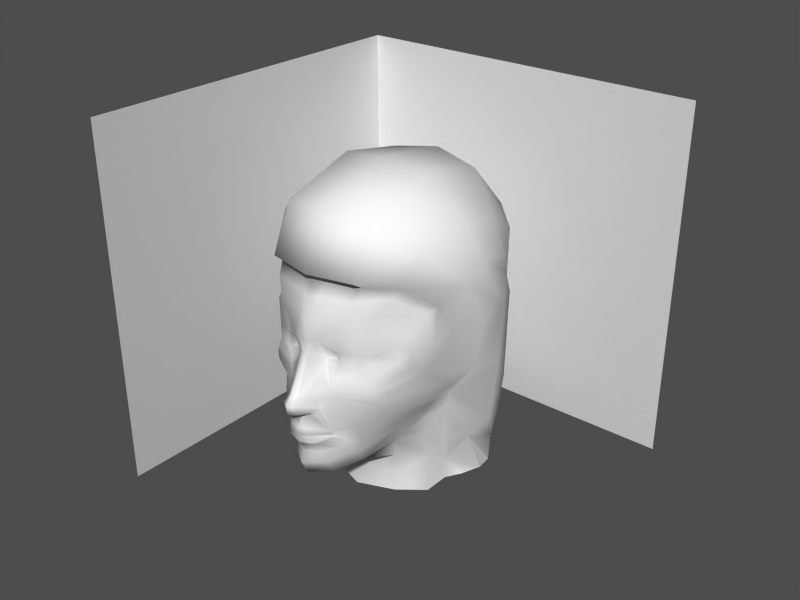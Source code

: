 # Source: hero2-3.blend  (saved by Blender 2.34.0; exported with 4.5.12 LTS)
import bpy
from mathutils import Matrix  # noqa: F401  (used for matrix-valued properties, if any)

bpy.ops.wm.read_factory_settings(use_empty=True)
scene = bpy.context.scene
scene.name = '1'

# ---- collections
col_collection_1 = bpy.data.collections.new('Collection 1'); scene.collection.children.link(col_collection_1)

# ---- materials (node trees are filled in below, after node groups)
mat_material = bpy.data.materials.new('Material')
mat_material.alpha_threshold = 0.0
mat_material.preview_render_type = 'FLAT'
mat_material.roughness = 0.5
mat_material.line_color = (0.0, 0.0, 0.0, 1.0)

# ---- material node trees

# ---- meshes
me_plane_001 = bpy.data.meshes.new('Plane.001')
me_plane_001.from_pydata([(0.0819, -0.3449, 1.866e-08), (0.07519, -0.1815, 1.12e-08), (0.005092, -0.03007, 1.537e-09), (0.1403, 0.3203, -7.87e-09), (0.08989, -0.2352, 1.421e-08), (0.02799, 0.06343, -1.549e-09), (0.0618, -0.04279, 4.572e-09), (0.1047, -0.2831, 9.584e-09), (0.06395, -0.2047, 1.174e-08), (0.1256, -0.4244, 2.404e-08), (-0.005028, 0.02432, -1.283e-09), (0.1298, 0.2629, -5.819e-09), (0.1501, 0.4135, -1.155e-08), (0.1742, 0.5363, -1.589e-08), (0.2101, 0.6385, -1.913e-08), (0.2308, 0.6433, 0.07404), (0.2661, 0.6293, 0.2503), (0.5704, 0.4628, 0.4482), (0.6624, 0.3166, 0.4837), (0.67, 0.01791, 0.4497), (0.3755, -0.4116, 0.1569), (0.7483, -0.1793, 0.3833), (0.6391, -0.3073, 0.345), (0.6671, 0.07403, 0.4574), (0.5372, -0.3623, 0.2195), (0.2399, 0.2804, 0.2584), (0.2394, 0.1994, 0.2584), (0.2072, 0.1994, 0.1653), (0.2075, 0.2804, 0.1653), (0.3076, 0.2272, 0.2939), (0.3079, 0.2676, 0.2939), (0.2311, 0.2505, 0.1249), (0.231, 0.2207, 0.1249), (0.2631, 0.4087, 0.2863), (0.1457, 0.3372, 0.0737), (0.2008, 0.3818, 0.1715), (0.3939, 0.3138, 0.3669), (0.3983, 0.2272, 0.367), (0.2207, 0.2152, 0.06764), (0.1791, 0.1453, 0.1251), (0.2435, 0.1505, 0.2828), (0.2612, 0.09721, 0.3127), (0.1769, 0.0887, 0.1251), (0.4294, 0.1842, 0.3975), (0.4314, 0.3844, 0.4076), (0.3358, 0.4851, 0.2947), (0.1419, 0.2629, 0.03191), (0.02425, 0.02432, 0.03805), (0.09098, -0.04279, 0.03928), (0.05727, 0.06343, 0.02946), (0.134, 0.3326, 0.03191), (0.03434, -0.03007, 0.03928), (0.1476, -0.03007, 0.07488), (0.09018, 0.06343, 0.05155), (0.1226, -0.04279, 0.07488), (0.1376, 0.02432, 0.07365), (0.08569, -0.1996, 0.0732), (0.0687, -0.1517, 0.05217), (0.1162, -0.223, 0.0732), (0.0928, -0.1766, 0.05217), (0.1673, -0.1687, 0.1336), (0.1673, -0.183, 0.1336), (0.1673, -0.161, 0.1336), (0.1673, -0.1748, 0.1336), (0.0767, -0.1216, 0.05032), (0.1637, -0.1424, 0.1443), (0.2184, -0.1482, 0.174), (0.215, -0.1939, 0.1802), (0.1882, -0.2424, 0.1625), (0.1396, -0.2821, 0.0637), (0.1967, -0.4082, 0.1103), (0.1531, -0.3318, 0.1022), (0.2825, -0.2959, 0.2), (0.3279, -0.3708, 0.1906), (0.2947, -0.4342, 0.05862), (0.1764, -0.02715, 0.1802), (0.248, -0.1125, 0.23), (0.2948, -0.2247, 0.2231), (0.5279, -0.2912, 0.2784), (0.4826, -0.2163, 0.2879), (0.6392, -0.153, 0.355), (0.658, -0.2096, 0.3455), (0.1734, 0.04786, 0.1551), (0.2743, 0.04478, 0.3205), (0.3319, -0.02045, 0.3206), (0.44, -0.1633, 0.3061), (0.3837, -0.09213, 0.312), (0.2067, 0.4706, 0.2098), (0.1724, 0.4431, 0.05529), (0.5528, 0.1257, 0.4149), (0.5705, 0.01122, 0.4052), (0.5947, -0.06685, 0.3983), (0.612, -0.1038, 0.3844), (0.5353, 0.444, 0.4241), (0.1898, 0.5501, 0.05311), (0.2204, 0.5628, 0.2287), (0.3741, 0.5522, 0.3314), (0.4308, 0.5869, 0.3503), (0.4304, 0.2825, 0.4158), (0.544, 0.2937, 0.4674), (0.7515, -0.07894, 0.4165), (0.7499, -0.1291, 0.3999), (0.7266, -0.03405, 0.4331), (0.2956, -0.4535, -0.0001918), (0.2133, 0.6625, 0.2503), (0.3323, 0.9123, 0.2503), (0.7368, 1.04, 0.2503), (1.113, 0.9658, 0.2503), (1.357, 0.7037, 0.2503), (1.266, 0.6257, 0.3735), (1.006, 0.7962, 0.4485), (0.7493, 0.8418, 0.4696), (0.4737, 0.7632, 0.4332), (0.4255, 0.5996, 0.3575), (0.5658, 0.4774, 0.4581), (0.6671, 0.581, 0.5497), (0.7733, 0.6634, 0.5686), (0.9909, 0.6155, 0.5431), (1.102, 0.4526, 0.4775), (1.143, 0.3482, 0.4729), (1.327, 0.351, 0.3142), (1.419, 0.3423, 0.2192), (1.459, 0.3508, 6.555e-05), (1.347, -0.06681, 6.556e-05), (1.307, -0.07537, 0.2192), (1.214, -0.0666, 0.3142), (1.03, -0.06938, 0.5365), (1.144, -0.5631, 0.3944), (1.32, -0.5115, 0.3142), (1.412, -0.4952, 0.2192), (1.448, -0.4764, 6.559e-05), (0.8385, 0.05116, 0.4934), (0.8514, 0.3165, 0.5198), (0.9344, 0.3984, 0.5792), (0.9366, 0.05837, 0.5563), (0.8942, -0.2499, 0.5501), (0.8397, -0.3749, 0.4605), (1.017, -0.6149, 0.4713), (0.5512, -0.6801, 0.2067), (0.5526, -0.5712, 0.2067), (0.5501, -0.4578, 0.2067), (0.6582, -0.4578, 0.3421), (0.6607, -0.5712, 0.3421), (0.6594, -0.6801, 0.3421), (0.8056, -0.6801, 0.3421), (0.807, -0.5712, 0.3421), (0.8045, -0.4578, 0.3421), (0.9673, -0.6491, 0.4549), (0.8686, -0.6628, 0.4041), (0.8686, -0.6628, -0.404), (0.9673, -0.6491, -0.4548), (0.8045, -0.4578, -0.342), (0.807, -0.5712, -0.342), (0.8056, -0.6801, -0.342), (0.6594, -0.6801, -0.342), (0.6607, -0.5712, -0.342), (0.6582, -0.4578, -0.342), (0.5501, -0.4578, -0.2066), (0.5526, -0.5712, -0.2066), (0.5512, -0.6801, -0.2066), (0.4859, -0.6928, -0.0004965), (0.5051, -0.5839, -0.0004965), (0.4697, -0.4705, -0.0004965), (1.017, -0.6149, -0.4712), (0.8397, -0.3749, -0.4604), (0.8942, -0.2499, -0.55), (0.9366, 0.05837, -0.5562), (0.9344, 0.3984, -0.5791), (0.8514, 0.3165, -0.5196), (0.8385, 0.05116, -0.4933), (1.412, -0.4952, -0.2191), (1.32, -0.5115, -0.3141), (1.144, -0.5631, -0.3943), (1.03, -0.06938, -0.5363), (1.214, -0.0666, -0.3141), (1.307, -0.07537, -0.2191), (1.419, 0.3423, -0.2191), (1.327, 0.351, -0.3141), (1.143, 0.3482, -0.4727), (1.102, 0.4526, -0.4774), (0.9909, 0.6155, -0.543), (0.7733, 0.6634, -0.5685), (0.6671, 0.581, -0.5495), (0.5658, 0.4774, -0.458), (0.4255, 0.5996, -0.3573), (0.4737, 0.7632, -0.4331), (0.7493, 0.8418, -0.4695), (1.006, 0.7962, -0.4484), (1.266, 0.6257, -0.3734), (1.357, 0.7037, -0.2502), (1.386, 0.7484, -0.0004965), (1.141, 1.01, -0.0004965), (1.113, 0.9658, -0.2502), (0.7368, 1.04, -0.2502), (0.6911, 1.079, -0.0004965), (0.2866, 0.9367, -0.0004965), (0.3323, 0.9123, -0.2502), (0.2133, 0.6625, -0.2502), (0.1615, 0.6582, -0.0004965), (0.3903, -0.422, -0.0004965), (0.7266, -0.03405, -0.433), (0.7499, -0.1291, -0.3998), (0.7515, -0.07894, -0.4164), (0.544, 0.2937, -0.4673), (0.4304, 0.2825, -0.4157), (0.4308, 0.5869, -0.3502), (0.3741, 0.5522, -0.3312), (0.2204, 0.5628, -0.2286), (0.1898, 0.5501, -0.05298), (0.5353, 0.444, -0.424), (0.612, -0.1038, -0.3843), (0.5947, -0.06685, -0.3982), (0.5705, 0.01122, -0.4051), (0.5528, 0.1257, -0.4147), (0.1724, 0.4431, -0.05516), (0.2067, 0.4706, -0.2097), (0.3837, -0.09213, -0.3119), (0.44, -0.1633, -0.306), (0.3319, -0.02045, -0.3205), (0.2743, 0.04478, -0.3204), (0.1734, 0.04786, -0.155), (0.658, -0.2096, -0.3454), (0.6392, -0.153, -0.3549), (0.4826, -0.2163, -0.2877), (0.5279, -0.2912, -0.2783), (0.2948, -0.2247, -0.2229), (0.248, -0.1125, -0.2298), (0.1764, -0.02715, -0.18), (0.2947, -0.4342, -0.05849), (0.3279, -0.3708, -0.1905), (0.2825, -0.2959, -0.1999), (0.1531, -0.3318, -0.102), (0.1967, -0.4082, -0.1102), (0.1396, -0.2821, -0.06357), (0.1882, -0.2424, -0.1624), (0.215, -0.1939, -0.1801), (0.2184, -0.1482, -0.1739), (0.1637, -0.1424, -0.1442), (0.0767, -0.1216, -0.05019), (0.1673, -0.1748, -0.1335), (0.1673, -0.161, -0.1335), (0.1673, -0.183, -0.1335), (0.1673, -0.1687, -0.1335), (0.0928, -0.1766, -0.05204), (0.1162, -0.223, -0.07307), (0.0687, -0.1517, -0.05204), (0.08569, -0.1996, -0.07307), (0.1376, 0.02432, -0.07352), (0.1226, -0.04279, -0.07474), (0.09018, 0.06343, -0.05142), (0.1476, -0.03007, -0.07474), (0.03434, -0.03007, -0.03915), (0.134, 0.3326, -0.03178), (0.05727, 0.06343, -0.02933), (0.09098, -0.04279, -0.03915), (0.02425, 0.02432, -0.03792), (0.1419, 0.2629, -0.03178), (0.3358, 0.4851, -0.2945), (0.4314, 0.3844, -0.4075), (0.4294, 0.1842, -0.3974), (0.1769, 0.0887, -0.1249), (0.2612, 0.09721, -0.3125), (0.2435, 0.1505, -0.2827), (0.1791, 0.1453, -0.125), (0.2207, 0.2152, -0.06751), (0.3983, 0.2272, -0.3669), (0.3939, 0.3138, -0.3667), (0.2008, 0.3818, -0.1713), (0.1457, 0.3372, -0.07356), (0.2631, 0.4087, -0.2862), (0.231, 0.2207, -0.1247), (0.2311, 0.2505, -0.1247), (0.3079, 0.2676, -0.2937), (0.3076, 0.2272, -0.2937), (0.2075, 0.2804, -0.1652), (0.2072, 0.1994, -0.1652), (0.2394, 0.1994, -0.2582), (0.2399, 0.2804, -0.2582), (0.5372, -0.3623, -0.2193), (0.6671, 0.07403, -0.4572), (0.6391, -0.3073, -0.3448), (0.7483, -0.1793, -0.3832), (0.3755, -0.4116, -0.1568), (0.67, 0.01791, -0.4496), (0.6624, 0.3166, -0.4836), (0.5704, 0.4628, -0.448), (0.2661, 0.6293, -0.2502), (0.2308, 0.6433, -0.07391), (0.05773, -0.1571, -6.716e-05), (0.07197, -0.1282, -6.716e-05)], [], [(27, 26, 25, 28), (25, 26, 29, 30), (27, 28, 31, 32), (28, 35, 34, 31), (25, 33, 35, 28), (25, 30, 36, 33), (30, 29, 37, 36), (27, 32, 38, 39), (26, 27, 39, 40), (26, 40, 37, 29), (31, 34, 38, 32), (40, 41, 43, 37), (40, 39, 42, 41), (33, 36, 44, 45), (10, 47, 49, 5), (10, 2, 51, 47), (6, 48, 51, 2), (11, 5, 49, 46), (11, 46, 50, 3), (48, 54, 52, 51), (47, 51, 52, 55), (47, 55, 53, 49), (37, 43, 98), (1, 59, 57, 288), (1, 8, 56, 59), (4, 58, 56, 8), (58, 61, 63, 56), (59, 56, 63, 60), (59, 60, 62, 57), (289, 288, 57, 64), (57, 62, 65, 64), (4, 7, 69, 58), (58, 69, 68, 61), (61, 68, 67, 63), (60, 63, 67, 66), (60, 66, 65, 62), (71, 0, 9, 70), (0, 71, 69, 7), (70, 73, 72, 71), (68, 69, 71, 72), (103, 74, 70, 9), (20, 73, 70, 74), (34, 50, 46, 38), (38, 46, 49, 53), (38, 53, 42, 39), (289, 64, 48, 6), (48, 64, 65, 54), (52, 54, 65, 75), (67, 68, 72, 77), (66, 67, 77, 76), (65, 66, 76, 75), (73, 78, 79, 72), (78, 81, 80, 79), (20, 24, 78, 73), (22, 81, 78, 24), (42, 53, 55, 82), (52, 75, 82, 55), (82, 75, 84, 83), (41, 42, 82, 83), (77, 85, 86, 76), (72, 79, 85, 77), (75, 76, 86, 84), (33, 45, 87, 35), (34, 35, 87, 88), (41, 83, 89, 43), (83, 84, 90, 89), (86, 85, 92, 91), (84, 86, 91, 90), (79, 80, 92, 85), (44, 98, 99, 93), (88, 87, 95, 94), (87, 45, 96, 95), (45, 44, 93, 96), (3, 50, 12), (12, 50, 34, 88), (12, 88, 94, 13), (13, 94, 15, 14), (15, 94, 95, 16), (16, 95, 96, 97), (17, 97, 96, 93), (98, 43, 89, 99), (98, 44, 36), (98, 36, 37), (17, 93, 99, 18), (18, 99, 89, 23), (19, 23, 89, 90), (21, 101, 80, 81), (80, 101, 100, 92), (91, 92, 100, 102), (19, 90, 91, 102), (21, 81, 22), (20, 74, 103, 199), (15, 16, 104, 198), (14, 15, 198), (104, 105, 195, 198), (105, 106, 194, 195), (106, 107, 191, 194), (107, 108, 190, 191), (107, 110, 109, 108), (106, 111, 110, 107), (105, 112, 111, 106), (104, 113, 112, 105), (113, 114, 115, 112), (112, 115, 116, 111), (111, 116, 117, 110), (110, 117, 118, 109), (16, 97, 113, 104), (118, 119, 120, 109), (109, 120, 121, 108), (108, 121, 122, 190), (121, 124, 123, 122), (120, 125, 124, 121), (119, 126, 125, 120), (126, 127, 128, 125), (125, 128, 129, 124), (124, 129, 130, 123), (18, 23, 131, 132), (19, 102, 131, 23), (18, 132, 115, 114), (116, 133, 118, 117), (118, 133, 119), (119, 133, 134, 126), (126, 134, 135, 127), (127, 135, 136, 137), (115, 132, 133, 116), (131, 134, 133, 132), (100, 134, 131, 102), (100, 101, 135, 134), (21, 136, 135, 101), (160, 138, 139, 161), (161, 139, 140, 162), (139, 142, 141, 140), (138, 143, 142, 139), (20, 199, 162, 140), (20, 140, 141, 24), (143, 144, 145, 142), (142, 145, 146, 141), (22, 24, 141, 146), (21, 22, 146, 136), (144, 148, 147, 145), (136, 146, 145, 147), (17, 114, 113, 97), (17, 18, 114), (136, 147, 137), (275, 274, 277, 276), (277, 272, 273, 276), (275, 270, 271, 274), (274, 271, 268, 267), (277, 274, 267, 269), (277, 269, 266, 272), (272, 266, 265, 273), (275, 263, 264, 270), (276, 262, 263, 275), (276, 273, 265, 262), (271, 270, 264, 268), (262, 265, 259, 261), (262, 261, 260, 263), (269, 257, 258, 266), (10, 5, 253, 255), (10, 255, 251, 2), (6, 2, 251, 254), (11, 256, 253, 5), (11, 3, 252, 256), (254, 251, 250, 248), (255, 247, 250, 251), (255, 253, 249, 247), (265, 204, 259), (1, 288, 245, 243), (1, 243, 246, 8), (4, 8, 246, 244), (244, 246, 239, 241), (243, 242, 239, 246), (243, 245, 240, 242), (289, 238, 245, 288), (245, 238, 237, 240), (4, 244, 233, 7), (244, 241, 234, 233), (241, 239, 235, 234), (242, 236, 235, 239), (242, 240, 237, 236), (9, 0, 231, 232), (0, 7, 233, 231), (232, 231, 230, 229), (234, 230, 231, 233), (103, 9, 232, 228), (282, 228, 232, 229), (268, 264, 256, 252), (264, 249, 253, 256), (264, 263, 260, 249), (289, 6, 254, 238), (254, 248, 237, 238), (250, 227, 237, 248), (235, 225, 230, 234), (236, 226, 225, 235), (237, 227, 226, 236), (229, 230, 223, 224), (224, 223, 222, 221), (282, 229, 224, 278), (280, 278, 224, 221), (260, 220, 247, 249), (250, 247, 220, 227), (220, 219, 218, 227), (261, 219, 220, 260), (225, 226, 216, 217), (230, 225, 217, 223), (227, 218, 216, 226), (269, 267, 215, 257), (268, 214, 215, 267), (261, 259, 213, 219), (219, 213, 212, 218), (216, 211, 210, 217), (218, 212, 211, 216), (223, 217, 210, 222), (258, 209, 203, 204), (214, 208, 207, 215), (215, 207, 206, 257), (257, 206, 209, 258), (3, 12, 252), (12, 214, 268, 252), (12, 13, 208, 214), (13, 14, 287, 208), (287, 286, 207, 208), (286, 205, 206, 207), (285, 209, 206, 205), (204, 203, 213, 259), (204, 266, 258), (204, 265, 266), (285, 284, 203, 209), (284, 279, 213, 203), (283, 212, 213, 279), (281, 221, 222, 201), (222, 210, 202, 201), (211, 200, 202, 210), (283, 200, 211, 212), (281, 280, 221), (282, 199, 103, 228), (287, 198, 197, 286), (14, 198, 287), (197, 198, 195, 196), (196, 195, 194, 193), (193, 194, 191, 192), (192, 191, 190, 189), (192, 189, 188, 187), (193, 192, 187, 186), (196, 193, 186, 185), (197, 196, 185, 184), (184, 185, 182, 183), (185, 186, 181, 182), (186, 187, 180, 181), (187, 188, 179, 180), (286, 197, 184, 205), (179, 188, 177, 178), (188, 189, 176, 177), (189, 190, 122, 176), (176, 122, 123, 175), (177, 176, 175, 174), (178, 177, 174, 173), (173, 174, 171, 172), (174, 175, 170, 171), (175, 123, 130, 170), (284, 168, 169, 279), (283, 279, 169, 200), (284, 183, 182, 168), (181, 180, 179, 167), (179, 178, 167), (178, 173, 166, 167), (173, 172, 165, 166), (172, 163, 164, 165), (182, 181, 167, 168), (169, 168, 167, 166), (202, 200, 169, 166), (202, 166, 165, 201), (281, 201, 165, 164), (160, 161, 158, 159), (161, 162, 157, 158), (158, 157, 156, 155), (159, 158, 155, 154), (282, 157, 162, 199), (282, 278, 156, 157), (154, 155, 152, 153), (155, 156, 151, 152), (280, 151, 156, 278), (281, 164, 151, 280), (153, 152, 150, 149), (164, 150, 152, 151), (285, 205, 184, 183), (285, 183, 284), (164, 163, 150)])
me_plane_001.polygons.foreach_set('use_smooth', [1, 1, 1, 1, 1, 1, 1, 1, 1, 1, 1, 1, 1, 1, 1, 1, 1, 1, 1, 1, 1, 1, 1, 1, 1, 1, 1, 1, 1, 1, 1, 1, 1, 1, 1, 1, 1, 1, 1, 1, 1, 1, 1, 1, 1, 1, 1, 1, 1, 1, 1, 1, 1, 1, 1, 1, 1, 1, 1, 1, 1, 1, 1, 1, 1, 1, 1, 1, 1, 1, 1, 1, 1, 1, 1, 1, 1, 1, 1, 1, 1, 1, 1, 1, 1, 1, 1, 1, 1, 1, 1, 1, 1, 1, 1, 1, 1, 1, 1, 1, 1, 1, 1, 1, 1, 1, 1, 1, 1, 1, 1, 1, 1, 1, 1, 1, 1, 1, 1, 1, 1, 1, 1, 1, 1, 1, 1, 1, 1, 1, 1, 1, 1, 1, 1, 1, 1, 1, 1, 1, 1, 1, 1, 0, 1, 1, 1, 1, 1, 1, 1, 1, 1, 1, 1, 1, 1, 1, 1, 1, 1, 1, 1, 1, 1, 1, 1, 1, 1, 1, 1, 1, 1, 1, 1, 1, 1, 1, 1, 1, 1, 1, 1, 1, 1, 1, 1, 1, 1, 1, 1, 1, 1, 1, 1, 1, 1, 1, 1, 1, 1, 1, 1, 1, 1, 1, 1, 1, 1, 1, 1, 1, 1, 1, 1, 1, 1, 1, 1, 1, 1, 1, 1, 1, 1, 1, 1, 1, 1, 1, 1, 1, 1, 1, 1, 1, 1, 1, 1, 1, 1, 1, 1, 1, 1, 1, 1, 1, 1, 1, 1, 1, 1, 1, 1, 1, 1, 1, 1, 1, 1, 1, 1, 1, 1, 1, 1, 1, 1, 1, 1, 1, 1, 1, 1, 1, 1, 1, 1, 1, 1, 1, 1, 1, 1, 1, 1, 0])
_uv = me_plane_001.uv_layers.new(name='UVMap')
_uv.uv.foreach_set('vector', [0.5469, 0.4473, 0.5957, 0.4473, 0.5957, 0.4883, 0.5469, 0.4883, 0.5957, 0.4883, 0.5957, 0.4473, 0.6113, 0.4609, 0.6113, 0.4844, 0.5469, 0.4473, 0.5469, 0.4883, 0.5293, 0.4727, 0.5293, 0.457, 0.5469, 0.4883, 0.5527, 0.5391, 0.5, 0.5176, 0.5293, 0.4727, 0.5957, 0.4883, 0.6094, 0.5547, 0.5527, 0.5391, 0.5469, 0.4883, 0.5957, 0.4883, 0.6113, 0.4844, 0.6504, 0.5059, 0.6094, 0.5547, 0.6113, 0.4844, 0.6113, 0.4609, 0.6504, 0.4609, 0.6504, 0.5059, 0.5469, 0.4473, 0.5293, 0.457, 0.4961, 0.4551, 0.5293, 0.4199, 0.5957, 0.4473, 0.5469, 0.4473, 0.5293, 0.4199, 0.6074, 0.4219, 0.5957, 0.4473, 0.6074, 0.4219, 0.6504, 0.4609, 0.6113, 0.4609, 0.5293, 0.4727, 0.5, 0.5176, 0.4961, 0.4551, 0.5293, 0.457, 0.6074, 0.4219, 0.623, 0.3945, 0.666, 0.4395, 0.6504, 0.4609, 0.6074, 0.4219, 0.5293, 0.4199, 0.5293, 0.3906, 0.623, 0.3945, 0.6094, 0.5547, 0.6504, 0.5059, 0.6719, 0.541, 0.6152, 0.5938, 0.4648, 0.3594, 0.4824, 0.3594, 0.4766, 0.3789, 0.4648, 0.3789, 0.4648, 0.3594, 0.4648, 0.3301, 0.4824, 0.3301, 0.4824, 0.3594, 0.4648, 0.3242, 0.4824, 0.3242, 0.4824, 0.3301, 0.4648, 0.3301, 0.4648, 0.4785, 0.4648, 0.3789, 0.4766, 0.3789, 0.4785, 0.4785, 0.4648, 0.4785, 0.4785, 0.4785, 0.4785, 0.5156, 0.4648, 0.5098, 0.4824, 0.3242, 0.5, 0.3242, 0.5, 0.3301, 0.4824, 0.3301, 0.4824, 0.3594, 0.4824, 0.3301, 0.5, 0.3301, 0.5, 0.3594, 0.4824, 0.3594, 0.5, 0.3594, 0.4902, 0.3789, 0.4766, 0.3789, 0.6504, 0.4609, 0.666, 0.4395, 0.6758, 0.4902, 0.4648, 0.252, 0.4902, 0.2559, 0.4902, 0.2695, 0.4648, 0.2656, 0.4648, 0.252, 0.4648, 0.2402, 0.5, 0.2441, 0.4902, 0.2559, 0.4648, 0.2246, 0.5, 0.2324, 0.5, 0.2441, 0.4648, 0.2402, 0.5, 0.2324, 0.5312, 0.252, 0.5312, 0.2559, 0.5, 0.2441, 0.4902, 0.2559, 0.5, 0.2441, 0.5312, 0.2559, 0.5312, 0.2578, 0.4902, 0.2559, 0.5312, 0.2578, 0.5312, 0.2617, 0.4902, 0.2695, 0.4648, 0.2793, 0.4648, 0.2656, 0.4902, 0.2695, 0.4883, 0.2812, 0.4902, 0.2695, 0.5312, 0.2617, 0.5371, 0.2715, 0.4883, 0.2812, 0.4648, 0.2246, 0.4648, 0.2031, 0.4961, 0.2031, 0.5, 0.2324, 0.5, 0.2324, 0.4961, 0.2031, 0.5449, 0.2227, 0.5312, 0.252, 0.5312, 0.252, 0.5449, 0.2227, 0.5547, 0.248, 0.5312, 0.2559, 0.5312, 0.2578, 0.5312, 0.2559, 0.5547, 0.248, 0.5527, 0.2695, 0.5312, 0.2578, 0.5527, 0.2695, 0.5371, 0.2715, 0.5312, 0.2617, 0.5156, 0.1758, 0.4648, 0.168, 0.4648, 0.1289, 0.5195, 0.1367, 0.4648, 0.168, 0.5156, 0.1758, 0.4961, 0.2031, 0.4648, 0.2031, 0.5195, 0.1367, 0.5605, 0.1582, 0.5645, 0.1934, 0.5156, 0.1758, 0.5449, 0.2227, 0.4961, 0.2031, 0.5156, 0.1758, 0.5645, 0.1934, 0.4648, 0.1113, 0.4941, 0.123, 0.5195, 0.1367, 0.4648, 0.1289, 0.543, 0.1328, 0.5605, 0.1582, 0.5195, 0.1367, 0.4941, 0.123, 0.5, 0.5176, 0.4785, 0.5156, 0.4785, 0.4785, 0.4961, 0.4551, 0.4961, 0.4551, 0.4785, 0.4785, 0.4766, 0.3789, 0.4902, 0.3789, 0.4961, 0.4551, 0.4902, 0.3789, 0.5293, 0.3906, 0.5293, 0.4199, 0.4648, 0.2793, 0.4883, 0.2812, 0.4824, 0.3242, 0.4648, 0.3242, 0.4824, 0.3242, 0.4883, 0.2812, 0.5371, 0.2715, 0.5, 0.3242, 0.5, 0.3301, 0.5, 0.3242, 0.5371, 0.2715, 0.5547, 0.332, 0.5547, 0.248, 0.5449, 0.2227, 0.5645, 0.1934, 0.5762, 0.2305, 0.5527, 0.2695, 0.5547, 0.248, 0.5762, 0.2305, 0.5801, 0.2891, 0.5371, 0.2715, 0.5527, 0.2695, 0.5801, 0.2891, 0.5547, 0.332, 0.5605, 0.1582, 0.6055, 0.1953, 0.6094, 0.2363, 0.5645, 0.1934, 0.6055, 0.1953, 0.6406, 0.2363, 0.6445, 0.2676, 0.6094, 0.2363, 0.543, 0.1328, 0.5762, 0.1602, 0.6055, 0.1953, 0.5605, 0.1582, 0.6016, 0.1895, 0.6406, 0.2363, 0.6055, 0.1953, 0.5762, 0.1602, 0.5293, 0.3906, 0.4902, 0.3789, 0.5, 0.3594, 0.541, 0.3691, 0.5, 0.3301, 0.5547, 0.332, 0.541, 0.3691, 0.5, 0.3594, 0.541, 0.3691, 0.5547, 0.332, 0.627, 0.3359, 0.627, 0.3672, 0.623, 0.3945, 0.5293, 0.3906, 0.541, 0.3691, 0.627, 0.3672, 0.5762, 0.2305, 0.6211, 0.2617, 0.623, 0.2988, 0.5801, 0.2891, 0.5645, 0.1934, 0.6094, 0.2363, 0.6211, 0.2617, 0.5762, 0.2305, 0.5547, 0.332, 0.5801, 0.2891, 0.623, 0.2988, 0.627, 0.3359, 0.6094, 0.5547, 0.6152, 0.5938, 0.5723, 0.584, 0.5527, 0.5391, 0.5, 0.5176, 0.5527, 0.5391, 0.5723, 0.584, 0.4922, 0.5723, 0.623, 0.3945, 0.627, 0.3672, 0.6758, 0.4082, 0.666, 0.4395, 0.627, 0.3672, 0.627, 0.3359, 0.6699, 0.3516, 0.6758, 0.4082, 0.623, 0.2988, 0.6211, 0.2617, 0.6602, 0.293, 0.666, 0.3125, 0.627, 0.3359, 0.623, 0.2988, 0.666, 0.3125, 0.6699, 0.3516, 0.6094, 0.2363, 0.6445, 0.2676, 0.6602, 0.293, 0.6211, 0.2617, 0.6719, 0.541, 0.6758, 0.4902, 0.7031, 0.4941, 0.6777, 0.5742, 0.4922, 0.5723, 0.5723, 0.584, 0.5801, 0.6328, 0.4902, 0.627, 0.5723, 0.584, 0.6152, 0.5938, 0.6309, 0.627, 0.5801, 0.6328, 0.6152, 0.5938, 0.6719, 0.541, 0.6777, 0.5742, 0.6309, 0.627, 0.4648, 0.5098, 0.4785, 0.5156, 0.4648, 0.5566, 0.4648, 0.5566, 0.4785, 0.5156, 0.5, 0.5176, 0.4922, 0.5723, 0.4648, 0.5566, 0.4922, 0.5723, 0.4902, 0.627, 0.4648, 0.6191, 0.4648, 0.6191, 0.4902, 0.627, 0.5, 0.6758, 0.4648, 0.6719, 0.5, 0.6758, 0.4902, 0.627, 0.5801, 0.6328, 0.5898, 0.666, 0.5898, 0.666, 0.5801, 0.6328, 0.6309, 0.627, 0.6426, 0.6445, 0.6914, 0.582, 0.6426, 0.6445, 0.6309, 0.627, 0.6777, 0.5742, 0.6758, 0.4902, 0.666, 0.4395, 0.6758, 0.4082, 0.7031, 0.4941, 0.6758, 0.4902, 0.6719, 0.541, 0.6504, 0.5059, 0.6758, 0.4902, 0.6504, 0.5059, 0.6504, 0.4609, 0.6914, 0.582, 0.6777, 0.5742, 0.7031, 0.4941, 0.7109, 0.498, 0.7109, 0.498, 0.7031, 0.4941, 0.6758, 0.4082, 0.6973, 0.3789, 0.6934, 0.3574, 0.6973, 0.3789, 0.6758, 0.4082, 0.6699, 0.3516, 0.6602, 0.2539, 0.666, 0.2793, 0.6445, 0.2676, 0.6406, 0.2363, 0.6445, 0.2676, 0.666, 0.2793, 0.6758, 0.3027, 0.6602, 0.293, 0.666, 0.3125, 0.6602, 0.293, 0.6758, 0.3027, 0.6855, 0.332, 0.6934, 0.3574, 0.6699, 0.3516, 0.666, 0.3125, 0.6855, 0.332, 0.6602, 0.2539, 0.6406, 0.2363, 0.6016, 0.1895, 0.543, 0.1328, 0.4941, 0.123, 0.4648, 0.1113, 0.4648, 0.127, 0.2246, 0.6562, 0.2422, 0.6484, 0.2168, 0.666, 0.1914, 0.6621, 0.2148, 0.6523, 0.2246, 0.6562, 0.1914, 0.6621, 0.2168, 0.666, 0.2754, 0.791, 0.2539, 0.8027, 0.1914, 0.6621, 0.2754, 0.791, 0.4785, 0.8535, 0.4551, 0.873, 0.2539, 0.8027, 0.4785, 0.8535, 0.666, 0.8164, 0.6816, 0.8398, 0.4551, 0.873, 0.666, 0.8164, 0.7832, 0.6797, 0.7969, 0.7031, 0.6816, 0.8398, 0.666, 0.8164, 0.6133, 0.7324, 0.7422, 0.6465, 0.7832, 0.6797, 0.4785, 0.8535, 0.4844, 0.7539, 0.6133, 0.7324, 0.666, 0.8164, 0.2754, 0.791, 0.3477, 0.7148, 0.4844, 0.7539, 0.4785, 0.8535, 0.2168, 0.666, 0.3223, 0.6328, 0.3477, 0.7148, 0.2754, 0.791, 0.3223, 0.6328, 0.3926, 0.5723, 0.4434, 0.625, 0.3477, 0.7148, 0.3477, 0.7148, 0.4434, 0.625, 0.4961, 0.666, 0.4844, 0.7539, 0.4844, 0.7539, 0.4961, 0.666, 0.6055, 0.6426, 0.6133, 0.7324, 0.6133, 0.7324, 0.6055, 0.6426, 0.6602, 0.5605, 0.7422, 0.6465, 0.2422, 0.6484, 0.3262, 0.627, 0.3223, 0.6328, 0.2168, 0.666, 0.6602, 0.5605, 0.6816, 0.5078, 0.7598, 0.5137, 0.7422, 0.6465, 0.7422, 0.6465, 0.7598, 0.5137, 0.8066, 0.5098, 0.7832, 0.6797, 0.7832, 0.6797, 0.8066, 0.5098, 0.8262, 0.5137, 0.7969, 0.7031, 0.8066, 0.5098, 0.75, 0.2969, 0.7695, 0.3008, 0.8262, 0.5137, 0.7598, 0.5137, 0.7031, 0.3008, 0.75, 0.2969, 0.8066, 0.5098, 0.6816, 0.5078, 0.625, 0.2988, 0.7031, 0.3008, 0.7598, 0.5137, 0.625, 0.2988, 0.6816, 0.05273, 0.7695, 0.07812, 0.7031, 0.3008, 0.7031, 0.3008, 0.7695, 0.07812, 0.8164, 0.08594, 0.75, 0.2969, 0.75, 0.2969, 0.8164, 0.08594, 0.834, 0.0957, 0.7695, 0.3008, 0.4414, 0.4922, 0.4434, 0.3711, 0.5293, 0.3594, 0.5352, 0.4922, 0.4453, 0.3438, 0.4727, 0.3164, 0.5293, 0.3594, 0.4434, 0.3711, 0.4414, 0.4922, 0.5352, 0.4922, 0.4434, 0.625, 0.3926, 0.5723, 0.4961, 0.666, 0.5781, 0.5332, 0.6602, 0.5605, 0.6055, 0.6426, 0.6602, 0.5605, 0.5781, 0.5332, 0.6816, 0.5078, 0.6816, 0.5078, 0.5781, 0.5332, 0.5781, 0.3633, 0.625, 0.2988, 0.625, 0.2988, 0.5781, 0.3633, 0.5566, 0.209, 0.6816, 0.05273, 0.6816, 0.05273, 0.5566, 0.209, 0.5293, 0.1465, 0.6191, 0.02734, 0.4434, 0.625, 0.5352, 0.4922, 0.5781, 0.5332, 0.4961, 0.666, 0.5293, 0.3594, 0.5781, 0.3633, 0.5781, 0.5332, 0.5352, 0.4922, 0.4863, 0.2949, 0.5781, 0.3633, 0.5293, 0.3594, 0.4727, 0.3164, 0.4863, 0.2949, 0.4844, 0.2695, 0.5566, 0.209, 0.5781, 0.3633, 0.4844, 0.2441, 0.5293, 0.1465, 0.5566, 0.209, 0.4844, 0.2695, 0.4746, 0.0293, 0.5527, 0.03125, 0.5527, 0.06641, 0.4746, 0.0625, 0.4746, 0.0625, 0.5527, 0.06641, 0.5527, 0.1016, 0.4746, 0.09766, 0.5527, 0.06641, 0.6035, 0.06641, 0.6035, 0.1016, 0.5527, 0.1016, 0.5527, 0.03125, 0.6035, 0.03125, 0.6035, 0.06641, 0.5527, 0.06641, 0.5332, 0.1152, 0.4746, 0.1133, 0.4746, 0.09766, 0.5527, 0.1016, 0.5332, 0.1152, 0.5527, 0.1016, 0.6035, 0.1016, 0.5566, 0.1309, 0.6035, 0.03125, 0.6035, 0.03125, 0.6035, 0.06641, 0.6035, 0.06641, 0.6035, 0.06641, 0.6035, 0.06641, 0.6035, 0.1016, 0.6035, 0.1016, 0.5762, 0.1484, 0.5566, 0.1309, 0.6035, 0.1016, 0.6035, 0.1016, 0.5566, 0.2598, 0.498, 0.207, 0.5684, 0.125, 0.5898, 0.1621, 0.5547, 0.02148, 0.584, 0.02539, 0.6348, 0.02734, 0.5625, 0.07227, 0.5898, 0.1621, 0.5684, 0.125, 0.5625, 0.07227, 0.6348, 0.02734, 0.3945, 0.5645, 0.3926, 0.5723, 0.3223, 0.6328, 0.3262, 0.627, 0.3945, 0.5645, 0.4414, 0.4922, 0.3926, 0.5723, 0.5898, 0.1621, 0.6348, 0.02734, 0.6602, 0.03906, 0.5469, 0.4473, 0.5469, 0.4883, 0.5957, 0.4883, 0.5957, 0.4473, 0.5957, 0.4883, 0.6113, 0.4844, 0.6113, 0.4609, 0.5957, 0.4473, 0.5469, 0.4473, 0.5293, 0.457, 0.5293, 0.4727, 0.5469, 0.4883, 0.5469, 0.4883, 0.5293, 0.4727, 0.5, 0.5176, 0.5527, 0.5391, 0.5957, 0.4883, 0.5469, 0.4883, 0.5527, 0.5391, 0.6094, 0.5547, 0.5957, 0.4883, 0.6094, 0.5547, 0.6504, 0.5059, 0.6113, 0.4844, 0.6113, 0.4844, 0.6504, 0.5059, 0.6504, 0.4609, 0.6113, 0.4609, 0.5469, 0.4473, 0.5293, 0.4199, 0.4961, 0.4551, 0.5293, 0.457, 0.5957, 0.4473, 0.6074, 0.4219, 0.5293, 0.4199, 0.5469, 0.4473, 0.5957, 0.4473, 0.6113, 0.4609, 0.6504, 0.4609, 0.6074, 0.4219, 0.5293, 0.4727, 0.5293, 0.457, 0.4961, 0.4551, 0.5, 0.5176, 0.6074, 0.4219, 0.6504, 0.4609, 0.666, 0.4395, 0.623, 0.3945, 0.6074, 0.4219, 0.623, 0.3945, 0.5293, 0.3906, 0.5293, 0.4199, 0.6094, 0.5547, 0.6152, 0.5938, 0.6719, 0.541, 0.6504, 0.5059, 0.4648, 0.3594, 0.4648, 0.3789, 0.4766, 0.3789, 0.4824, 0.3594, 0.4648, 0.3594, 0.4824, 0.3594, 0.4824, 0.3301, 0.4648, 0.3301, 0.4648, 0.3242, 0.4648, 0.3301, 0.4824, 0.3301, 0.4824, 0.3242, 0.4648, 0.4785, 0.4785, 0.4785, 0.4766, 0.3789, 0.4648, 0.3789, 0.4648, 0.4785, 0.4648, 0.5098, 0.4785, 0.5156, 0.4785, 0.4785, 0.4824, 0.3242, 0.4824, 0.3301, 0.5, 0.3301, 0.5, 0.3242, 0.4824, 0.3594, 0.5, 0.3594, 0.5, 0.3301, 0.4824, 0.3301, 0.4824, 0.3594, 0.4766, 0.3789, 0.4902, 0.3789, 0.5, 0.3594, 0.6504, 0.4609, 0.6758, 0.4902, 0.666, 0.4395, 0.4648, 0.252, 0.4648, 0.2656, 0.4902, 0.2695, 0.4902, 0.2559, 0.4648, 0.252, 0.4902, 0.2559, 0.5, 0.2441, 0.4648, 0.2402, 0.4648, 0.2246, 0.4648, 0.2402, 0.5, 0.2441, 0.5, 0.2324, 0.5, 0.2324, 0.5, 0.2441, 0.5312, 0.2559, 0.5312, 0.252, 0.4902, 0.2559, 0.5312, 0.2578, 0.5312, 0.2559, 0.5, 0.2441, 0.4902, 0.2559, 0.4902, 0.2695, 0.5312, 0.2617, 0.5312, 0.2578, 0.4648, 0.2793, 0.4883, 0.2812, 0.4902, 0.2695, 0.4648, 0.2656, 0.4902, 0.2695, 0.4883, 0.2812, 0.5371, 0.2715, 0.5312, 0.2617, 0.4648, 0.2246, 0.5, 0.2324, 0.4961, 0.2031, 0.4648, 0.2031, 0.5, 0.2324, 0.5312, 0.252, 0.5449, 0.2227, 0.4961, 0.2031, 0.5312, 0.252, 0.5312, 0.2559, 0.5547, 0.248, 0.5449, 0.2227, 0.5312, 0.2578, 0.5527, 0.2695, 0.5547, 0.248, 0.5312, 0.2559, 0.5312, 0.2578, 0.5312, 0.2617, 0.5371, 0.2715, 0.5527, 0.2695, 0.4648, 0.1289, 0.4648, 0.168, 0.5156, 0.1758, 0.5195, 0.1367, 0.4648, 0.168, 0.4648, 0.2031, 0.4961, 0.2031, 0.5156, 0.1758, 0.5195, 0.1367, 0.5156, 0.1758, 0.5645, 0.1934, 0.5605, 0.1582, 0.5449, 0.2227, 0.5645, 0.1934, 0.5156, 0.1758, 0.4961, 0.2031, 0.4648, 0.1113, 0.4648, 0.1289, 0.5195, 0.1367, 0.4941, 0.123, 0.543, 0.1328, 0.4941, 0.123, 0.5195, 0.1367, 0.5605, 0.1582, 0.5, 0.5176, 0.4961, 0.4551, 0.4785, 0.4785, 0.4785, 0.5156, 0.4961, 0.4551, 0.4902, 0.3789, 0.4766, 0.3789, 0.4785, 0.4785, 0.4961, 0.4551, 0.5293, 0.4199, 0.5293, 0.3906, 0.4902, 0.3789, 0.4648, 0.2793, 0.4648, 0.3242, 0.4824, 0.3242, 0.4883, 0.2812, 0.4824, 0.3242, 0.5, 0.3242, 0.5371, 0.2715, 0.4883, 0.2812, 0.5, 0.3301, 0.5547, 0.332, 0.5371, 0.2715, 0.5, 0.3242, 0.5547, 0.248, 0.5762, 0.2305, 0.5645, 0.1934, 0.5449, 0.2227, 0.5527, 0.2695, 0.5801, 0.2891, 0.5762, 0.2305, 0.5547, 0.248, 0.5371, 0.2715, 0.5547, 0.332, 0.5801, 0.2891, 0.5527, 0.2695, 0.5605, 0.1582, 0.5645, 0.1934, 0.6094, 0.2363, 0.6055, 0.1953, 0.6055, 0.1953, 0.6094, 0.2363, 0.6445, 0.2676, 0.6406, 0.2363, 0.543, 0.1328, 0.5605, 0.1582, 0.6055, 0.1953, 0.5762, 0.1602, 0.6016, 0.1895, 0.5762, 0.1602, 0.6055, 0.1953, 0.6406, 0.2363, 0.5293, 0.3906, 0.541, 0.3691, 0.5, 0.3594, 0.4902, 0.3789, 0.5, 0.3301, 0.5, 0.3594, 0.541, 0.3691, 0.5547, 0.332, 0.541, 0.3691, 0.627, 0.3672, 0.627, 0.3359, 0.5547, 0.332, 0.623, 0.3945, 0.627, 0.3672, 0.541, 0.3691, 0.5293, 0.3906, 0.5762, 0.2305, 0.5801, 0.2891, 0.623, 0.2988, 0.6211, 0.2617, 0.5645, 0.1934, 0.5762, 0.2305, 0.6211, 0.2617, 0.6094, 0.2363, 0.5547, 0.332, 0.627, 0.3359, 0.623, 0.2988, 0.5801, 0.2891, 0.6094, 0.5547, 0.5527, 0.5391, 0.5723, 0.584, 0.6152, 0.5938, 0.5, 0.5176, 0.4922, 0.5723, 0.5723, 0.584, 0.5527, 0.5391, 0.623, 0.3945, 0.666, 0.4395, 0.6758, 0.4082, 0.627, 0.3672, 0.627, 0.3672, 0.6758, 0.4082, 0.6699, 0.3516, 0.627, 0.3359, 0.623, 0.2988, 0.666, 0.3125, 0.6602, 0.293, 0.6211, 0.2617, 0.627, 0.3359, 0.6699, 0.3516, 0.666, 0.3125, 0.623, 0.2988, 0.6094, 0.2363, 0.6211, 0.2617, 0.6602, 0.293, 0.6445, 0.2676, 0.6719, 0.541, 0.6777, 0.5742, 0.7031, 0.4941, 0.6758, 0.4902, 0.4922, 0.5723, 0.4902, 0.627, 0.5801, 0.6328, 0.5723, 0.584, 0.5723, 0.584, 0.5801, 0.6328, 0.6309, 0.627, 0.6152, 0.5938, 0.6152, 0.5938, 0.6309, 0.627, 0.6777, 0.5742, 0.6719, 0.541, 0.4648, 0.5098, 0.4648, 0.5566, 0.4785, 0.5156, 0.4648, 0.5566, 0.4922, 0.5723, 0.5, 0.5176, 0.4785, 0.5156, 0.4648, 0.5566, 0.4648, 0.6191, 0.4902, 0.627, 0.4922, 0.5723, 0.4648, 0.6191, 0.4648, 0.6719, 0.5, 0.6758, 0.4902, 0.627, 0.5, 0.6758, 0.5898, 0.666, 0.5801, 0.6328, 0.4902, 0.627, 0.5898, 0.666, 0.6426, 0.6445, 0.6309, 0.627, 0.5801, 0.6328, 0.6914, 0.582, 0.6777, 0.5742, 0.6309, 0.627, 0.6426, 0.6445, 0.6758, 0.4902, 0.7031, 0.4941, 0.6758, 0.4082, 0.666, 0.4395, 0.6758, 0.4902, 0.6504, 0.5059, 0.6719, 0.541, 0.6758, 0.4902, 0.6504, 0.4609, 0.6504, 0.5059, 0.6914, 0.582, 0.7109, 0.498, 0.7031, 0.4941, 0.6777, 0.5742, 0.7109, 0.498, 0.6973, 0.3789, 0.6758, 0.4082, 0.7031, 0.4941, 0.6934, 0.3574, 0.6699, 0.3516, 0.6758, 0.4082, 0.6973, 0.3789, 0.6602, 0.2539, 0.6406, 0.2363, 0.6445, 0.2676, 0.666, 0.2793, 0.6445, 0.2676, 0.6602, 0.293, 0.6758, 0.3027, 0.666, 0.2793, 0.666, 0.3125, 0.6855, 0.332, 0.6758, 0.3027, 0.6602, 0.293, 0.6934, 0.3574, 0.6855, 0.332, 0.666, 0.3125, 0.6699, 0.3516, 0.6602, 0.2539, 0.6016, 0.1895, 0.6406, 0.2363, 0.543, 0.1328, 0.4648, 0.127, 0.4648, 0.1113, 0.4941, 0.123, 0.2246, 0.6562, 0.1914, 0.6621, 0.2168, 0.666, 0.2422, 0.6484, 0.2148, 0.6523, 0.1914, 0.6621, 0.2246, 0.6562, 0.2168, 0.666, 0.1914, 0.6621, 0.2539, 0.8027, 0.2754, 0.791, 0.2754, 0.791, 0.2539, 0.8027, 0.4551, 0.873, 0.4785, 0.8535, 0.4785, 0.8535, 0.4551, 0.873, 0.6816, 0.8398, 0.666, 0.8164, 0.666, 0.8164, 0.6816, 0.8398, 0.7969, 0.7031, 0.7832, 0.6797, 0.666, 0.8164, 0.7832, 0.6797, 0.7422, 0.6465, 0.6133, 0.7324, 0.4785, 0.8535, 0.666, 0.8164, 0.6133, 0.7324, 0.4844, 0.7539, 0.2754, 0.791, 0.4785, 0.8535, 0.4844, 0.7539, 0.3477, 0.7148, 0.2168, 0.666, 0.2754, 0.791, 0.3477, 0.7148, 0.3223, 0.6328, 0.3223, 0.6328, 0.3477, 0.7148, 0.4434, 0.625, 0.3926, 0.5723, 0.3477, 0.7148, 0.4844, 0.7539, 0.4961, 0.666, 0.4434, 0.625, 0.4844, 0.7539, 0.6133, 0.7324, 0.6055, 0.6426, 0.4961, 0.666, 0.6133, 0.7324, 0.7422, 0.6465, 0.6602, 0.5605, 0.6055, 0.6426, 0.2422, 0.6484, 0.2168, 0.666, 0.3223, 0.6328, 0.3262, 0.627, 0.6602, 0.5605, 0.7422, 0.6465, 0.7598, 0.5137, 0.6816, 0.5078, 0.7422, 0.6465, 0.7832, 0.6797, 0.8066, 0.5098, 0.7598, 0.5137, 0.7832, 0.6797, 0.7969, 0.7031, 0.8262, 0.5137, 0.8066, 0.5098, 0.8066, 0.5098, 0.8262, 0.5137, 0.7695, 0.3008, 0.75, 0.2969, 0.7598, 0.5137, 0.8066, 0.5098, 0.75, 0.2969, 0.7031, 0.3008, 0.6816, 0.5078, 0.7598, 0.5137, 0.7031, 0.3008, 0.625, 0.2988, 0.625, 0.2988, 0.7031, 0.3008, 0.7695, 0.07812, 0.6816, 0.05273, 0.7031, 0.3008, 0.75, 0.2969, 0.8164, 0.08594, 0.7695, 0.07812, 0.75, 0.2969, 0.7695, 0.3008, 0.834, 0.0957, 0.8164, 0.08594, 0.4414, 0.4922, 0.5352, 0.4922, 0.5293, 0.3594, 0.4434, 0.3711, 0.4453, 0.3438, 0.4434, 0.3711, 0.5293, 0.3594, 0.4727, 0.3164, 0.4414, 0.4922, 0.3926, 0.5723, 0.4434, 0.625, 0.5352, 0.4922, 0.4961, 0.666, 0.6055, 0.6426, 0.6602, 0.5605, 0.5781, 0.5332, 0.6602, 0.5605, 0.6816, 0.5078, 0.5781, 0.5332, 0.6816, 0.5078, 0.625, 0.2988, 0.5781, 0.3633, 0.5781, 0.5332, 0.625, 0.2988, 0.6816, 0.05273, 0.5566, 0.209, 0.5781, 0.3633, 0.6816, 0.05273, 0.6191, 0.02734, 0.5293, 0.1465, 0.5566, 0.209, 0.4434, 0.625, 0.4961, 0.666, 0.5781, 0.5332, 0.5352, 0.4922, 0.5293, 0.3594, 0.5352, 0.4922, 0.5781, 0.5332, 0.5781, 0.3633, 0.4863, 0.2949, 0.4727, 0.3164, 0.5293, 0.3594, 0.5781, 0.3633, 0.4863, 0.2949, 0.5781, 0.3633, 0.5566, 0.209, 0.4844, 0.2695, 0.4844, 0.2441, 0.4844, 0.2695, 0.5566, 0.209, 0.5293, 0.1465, 0.4746, 0.0293, 0.4746, 0.0625, 0.3945, 0.06641, 0.3945, 0.03125, 0.4746, 0.0625, 0.4746, 0.09766, 0.3945, 0.1016, 0.3945, 0.06641, 0.3945, 0.06641, 0.3945, 0.1016, 0.3438, 0.1016, 0.3438, 0.06641, 0.3945, 0.03125, 0.3945, 0.06641, 0.3438, 0.06641, 0.3438, 0.03125, 0.4141, 0.1152, 0.3945, 0.1016, 0.4746, 0.09766, 0.4746, 0.1133, 0.4141, 0.1152, 0.3887, 0.1309, 0.3438, 0.1016, 0.3945, 0.1016, 0.3438, 0.03125, 0.3438, 0.06641, 0.3438, 0.06641, 0.3438, 0.03125, 0.3438, 0.06641, 0.3438, 0.1016, 0.3438, 0.1016, 0.3438, 0.06641, 0.3691, 0.1484, 0.3438, 0.1016, 0.3438, 0.1016, 0.3887, 0.1309, 0.5566, 0.2598, 0.5898, 0.1621, 0.5684, 0.125, 0.498, 0.207, 0.5547, 0.02148, 0.5625, 0.07227, 0.6348, 0.02734, 0.584, 0.02539, 0.5898, 0.1621, 0.6348, 0.02734, 0.5625, 0.07227, 0.5684, 0.125, 0.3945, 0.5645, 0.3262, 0.627, 0.3223, 0.6328, 0.3926, 0.5723, 0.3945, 0.5645, 0.3926, 0.5723, 0.4414, 0.4922, 0.5898, 0.1621, 0.6602, 0.03906, 0.6348, 0.02734])
_ca = me_plane_001.color_attributes.new('Col', 'BYTE_COLOR', 'CORNER')
_ca.data.foreach_set('color', [1.0, 1.0, 1.0, 1.0, 1.0, 1.0, 1.0, 1.0, 1.0, 1.0, 1.0, 1.0, 1.0, 1.0, 1.0, 1.0, 1.0, 1.0, 1.0, 1.0, 1.0, 1.0, 1.0, 1.0, 1.0, 1.0, 1.0, 1.0, 1.0, 1.0, 1.0, 1.0, 1.0, 1.0, 1.0, 1.0, 1.0, 1.0, 1.0, 1.0, 1.0, 1.0, 1.0, 1.0, 1.0, 1.0, 1.0, 1.0, 1.0, 1.0, 1.0, 1.0, 1.0, 1.0, 1.0, 1.0, 1.0, 1.0, 1.0, 1.0, 1.0, 1.0, 1.0, 1.0, 1.0, 1.0, 1.0, 1.0, 1.0, 1.0, 1.0, 1.0, 1.0, 1.0, 1.0, 1.0, 1.0, 1.0, 1.0, 1.0, 1.0, 1.0, 1.0, 1.0, 1.0, 1.0, 1.0, 1.0, 1.0, 1.0, 1.0, 1.0, 1.0, 1.0, 1.0, 1.0, 1.0, 1.0, 1.0, 1.0, 1.0, 1.0, 1.0, 1.0, 1.0, 1.0, 1.0, 1.0, 1.0, 1.0, 1.0, 1.0, 1.0, 1.0, 1.0, 1.0, 1.0, 1.0, 1.0, 1.0, 1.0, 1.0, 1.0, 1.0, 1.0, 1.0, 1.0, 1.0, 1.0, 1.0, 1.0, 1.0, 1.0, 1.0, 1.0, 1.0, 1.0, 1.0, 1.0, 1.0, 1.0, 1.0, 1.0, 1.0, 1.0, 1.0, 1.0, 1.0, 1.0, 1.0, 1.0, 1.0, 1.0, 1.0, 1.0, 1.0, 1.0, 1.0, 1.0, 1.0, 1.0, 1.0, 1.0, 1.0, 1.0, 1.0, 1.0, 1.0, 1.0, 1.0, 1.0, 1.0, 1.0, 1.0, 1.0, 1.0, 1.0, 1.0, 1.0, 1.0, 1.0, 1.0, 1.0, 1.0, 1.0, 1.0, 1.0, 1.0, 1.0, 1.0, 1.0, 1.0, 1.0, 1.0, 1.0, 1.0, 1.0, 1.0, 1.0, 1.0, 1.0, 1.0, 1.0, 1.0, 1.0, 1.0, 1.0, 1.0, 1.0, 1.0, 1.0, 1.0, 1.0, 1.0, 1.0, 1.0, 1.0, 1.0, 1.0, 1.0, 1.0, 1.0, 1.0, 1.0, 1.0, 1.0, 1.0, 1.0, 1.0, 1.0, 1.0, 1.0, 1.0, 1.0, 1.0, 1.0, 1.0, 1.0, 1.0, 1.0, 1.0, 1.0, 1.0, 1.0, 1.0, 1.0, 1.0, 1.0, 1.0, 1.0, 1.0, 1.0, 1.0, 1.0, 1.0, 1.0, 1.0, 1.0, 1.0, 1.0, 1.0, 1.0, 1.0, 1.0, 1.0, 1.0, 1.0, 1.0, 1.0, 1.0, 1.0, 1.0, 1.0, 1.0, 1.0, 1.0, 1.0, 1.0, 1.0, 1.0, 1.0, 1.0, 1.0, 1.0, 1.0, 1.0, 1.0, 1.0, 1.0, 1.0, 1.0, 1.0, 1.0, 1.0, 1.0, 1.0, 1.0, 1.0, 1.0, 1.0, 1.0, 1.0, 1.0, 1.0, 1.0, 1.0, 1.0, 1.0, 1.0, 1.0, 1.0, 1.0, 1.0, 1.0, 1.0, 1.0, 1.0, 1.0, 1.0, 1.0, 1.0, 1.0, 1.0, 1.0, 1.0, 1.0, 1.0, 1.0, 1.0, 1.0, 1.0, 1.0, 1.0, 1.0, 1.0, 1.0, 1.0, 1.0, 1.0, 1.0, 1.0, 1.0, 1.0, 1.0, 1.0, 1.0, 1.0, 1.0, 1.0, 1.0, 1.0, 1.0, 1.0, 1.0, 1.0, 1.0, 1.0, 1.0, 1.0, 1.0, 1.0, 1.0, 1.0, 1.0, 1.0, 1.0, 1.0, 1.0, 1.0, 1.0, 1.0, 1.0, 1.0, 1.0, 1.0, 1.0, 1.0, 1.0, 1.0, 1.0, 1.0, 1.0, 1.0, 1.0, 1.0, 1.0, 1.0, 1.0, 1.0, 1.0, 1.0, 1.0, 1.0, 1.0, 1.0, 1.0, 1.0, 1.0, 1.0, 1.0, 1.0, 1.0, 1.0, 1.0, 1.0, 1.0, 1.0, 1.0, 1.0, 1.0, 1.0, 1.0, 1.0, 1.0, 1.0, 1.0, 1.0, 1.0, 1.0, 1.0, 1.0, 1.0, 1.0, 1.0, 1.0, 1.0, 1.0, 1.0, 1.0, 1.0, 1.0, 1.0, 1.0, 1.0, 1.0, 1.0, 1.0, 1.0, 1.0, 1.0, 1.0, 1.0, 1.0, 1.0, 1.0, 1.0, 1.0, 1.0, 1.0, 1.0, 1.0, 1.0, 1.0, 1.0, 1.0, 1.0, 1.0, 1.0, 1.0, 1.0, 1.0, 1.0, 1.0, 1.0, 1.0, 1.0, 1.0, 1.0, 1.0, 1.0, 1.0, 1.0, 1.0, 1.0, 1.0, 1.0, 1.0, 1.0, 1.0, 1.0, 1.0, 1.0, 1.0, 1.0, 1.0, 1.0, 1.0, 1.0, 1.0, 1.0, 1.0, 1.0, 1.0, 1.0, 1.0, 1.0, 1.0, 1.0, 1.0, 1.0, 1.0, 1.0, 1.0, 1.0, 1.0, 1.0, 1.0, 1.0, 1.0, 1.0, 1.0, 1.0, 1.0, 1.0, 1.0, 1.0, 1.0, 1.0, 1.0, 1.0, 1.0, 1.0, 1.0, 1.0, 1.0, 1.0, 1.0, 1.0, 1.0, 1.0, 1.0, 1.0, 1.0, 1.0, 1.0, 1.0, 1.0, 1.0, 1.0, 1.0, 1.0, 1.0, 1.0, 1.0, 1.0, 1.0, 1.0, 1.0, 1.0, 1.0, 1.0, 1.0, 1.0, 1.0, 1.0, 1.0, 1.0, 1.0, 1.0, 1.0, 1.0, 1.0, 1.0, 1.0, 1.0, 1.0, 1.0, 1.0, 1.0, 1.0, 1.0, 1.0, 1.0, 1.0, 1.0, 1.0, 1.0, 1.0, 1.0, 1.0, 1.0, 1.0, 1.0, 1.0, 1.0, 1.0, 1.0, 1.0, 1.0, 1.0, 1.0, 1.0, 1.0, 1.0, 1.0, 1.0, 1.0, 1.0, 1.0, 1.0, 1.0, 1.0, 1.0, 1.0, 1.0, 1.0, 1.0, 1.0, 1.0, 1.0, 1.0, 1.0, 1.0, 1.0, 1.0, 1.0, 1.0, 1.0, 1.0, 1.0, 1.0, 1.0, 1.0, 1.0, 1.0, 1.0, 1.0, 1.0, 1.0, 1.0, 1.0, 1.0, 1.0, 1.0, 1.0, 1.0, 1.0, 1.0, 1.0, 1.0, 1.0, 1.0, 1.0, 1.0, 1.0, 1.0, 1.0, 1.0, 1.0, 1.0, 1.0, 1.0, 1.0, 1.0, 1.0, 1.0, 1.0, 1.0, 1.0, 1.0, 1.0, 1.0, 1.0, 1.0, 1.0, 1.0, 1.0, 1.0, 1.0, 1.0, 1.0, 1.0, 1.0, 1.0, 1.0, 1.0, 1.0, 1.0, 1.0, 1.0, 1.0, 1.0, 1.0, 1.0, 1.0, 1.0, 1.0, 1.0, 1.0, 1.0, 1.0, 1.0, 1.0, 1.0, 1.0, 1.0, 1.0, 1.0, 1.0, 1.0, 1.0, 1.0, 1.0, 1.0, 1.0, 1.0, 1.0, 1.0, 1.0, 1.0, 1.0, 1.0, 1.0, 1.0, 1.0, 1.0, 1.0, 1.0, 1.0, 1.0, 1.0, 1.0, 1.0, 1.0, 1.0, 1.0, 1.0, 1.0, 1.0, 1.0, 1.0, 1.0, 1.0, 1.0, 1.0, 1.0, 1.0, 1.0, 1.0, 1.0, 1.0, 1.0, 1.0, 1.0, 1.0, 1.0, 1.0, 1.0, 1.0, 1.0, 1.0, 1.0, 1.0, 1.0, 1.0, 1.0, 1.0, 1.0, 1.0, 1.0, 1.0, 1.0, 1.0, 1.0, 1.0, 1.0, 1.0, 1.0, 1.0, 1.0, 1.0, 1.0, 1.0, 1.0, 1.0, 1.0, 1.0, 1.0, 1.0, 1.0, 1.0, 1.0, 1.0, 1.0, 1.0, 1.0, 1.0, 1.0, 1.0, 1.0, 1.0, 1.0, 1.0, 1.0, 1.0, 1.0, 1.0, 1.0, 1.0, 1.0, 1.0, 1.0, 1.0, 1.0, 1.0, 1.0, 1.0, 1.0, 1.0, 1.0, 1.0, 1.0, 1.0, 1.0, 1.0, 1.0, 1.0, 1.0, 1.0, 1.0, 1.0, 1.0, 1.0, 1.0, 1.0, 1.0, 1.0, 1.0, 1.0, 1.0, 1.0, 1.0, 1.0, 1.0, 1.0, 1.0, 1.0, 1.0, 1.0, 1.0, 1.0, 1.0, 1.0, 1.0, 1.0, 1.0, 1.0, 1.0, 1.0, 1.0, 1.0, 1.0, 1.0, 1.0, 1.0, 1.0, 1.0, 1.0, 1.0, 1.0, 1.0, 1.0, 1.0, 1.0, 1.0, 1.0, 1.0, 1.0, 1.0, 1.0, 1.0, 1.0, 1.0, 1.0, 1.0, 1.0, 1.0, 1.0, 1.0, 1.0, 1.0, 1.0, 1.0, 1.0, 1.0, 1.0, 1.0, 1.0, 1.0, 1.0, 1.0, 1.0, 1.0, 1.0, 1.0, 1.0, 1.0, 1.0, 1.0, 1.0, 1.0, 1.0, 1.0, 1.0, 1.0, 1.0, 1.0, 1.0, 1.0, 1.0, 1.0, 1.0, 1.0, 1.0, 1.0, 1.0, 1.0, 1.0, 1.0, 1.0, 1.0, 1.0, 1.0, 1.0, 1.0, 1.0, 1.0, 1.0, 1.0, 1.0, 1.0, 1.0, 1.0, 1.0, 1.0, 1.0, 1.0, 1.0, 1.0, 1.0, 1.0, 1.0, 1.0, 1.0, 1.0, 1.0, 1.0, 1.0, 1.0, 1.0, 1.0, 1.0, 1.0, 1.0, 1.0, 1.0, 1.0, 1.0, 1.0, 1.0, 1.0, 1.0, 1.0, 1.0, 1.0, 1.0, 1.0, 1.0, 1.0, 1.0, 1.0, 1.0, 1.0, 1.0, 1.0, 1.0, 1.0, 1.0, 1.0, 1.0, 1.0, 1.0, 1.0, 1.0, 1.0, 1.0, 1.0, 1.0, 1.0, 1.0, 1.0, 1.0, 1.0, 1.0, 1.0, 1.0, 1.0, 1.0, 1.0, 1.0, 1.0, 1.0, 1.0, 1.0, 1.0, 1.0, 1.0, 1.0, 1.0, 1.0, 1.0, 1.0, 1.0, 1.0, 1.0, 1.0, 1.0, 1.0, 1.0, 1.0, 1.0, 1.0, 1.0, 1.0, 1.0, 1.0, 1.0, 1.0, 1.0, 1.0, 1.0, 1.0, 1.0, 1.0, 1.0, 1.0, 1.0, 1.0, 1.0, 1.0, 1.0, 1.0, 1.0, 1.0, 1.0, 1.0, 1.0, 1.0, 1.0, 1.0, 1.0, 1.0, 1.0, 1.0, 1.0, 1.0, 1.0, 1.0, 1.0, 1.0, 1.0, 1.0, 1.0, 1.0, 1.0, 1.0, 1.0, 1.0, 1.0, 1.0, 1.0, 1.0, 1.0, 1.0, 1.0, 1.0, 1.0, 1.0, 1.0, 1.0, 1.0, 1.0, 1.0, 1.0, 1.0, 1.0, 1.0, 1.0, 1.0, 1.0, 1.0, 1.0, 1.0, 1.0, 1.0, 1.0, 1.0, 1.0, 1.0, 1.0, 1.0, 1.0, 1.0, 1.0, 1.0, 1.0, 1.0, 1.0, 1.0, 1.0, 1.0, 1.0, 1.0, 1.0, 1.0, 1.0, 1.0, 1.0, 1.0, 1.0, 1.0, 1.0, 1.0, 1.0, 1.0, 1.0, 1.0, 1.0, 1.0, 1.0, 1.0, 1.0, 1.0, 1.0, 1.0, 1.0, 1.0, 1.0, 1.0, 1.0, 1.0, 1.0, 1.0, 1.0, 1.0, 1.0, 1.0, 1.0, 1.0, 1.0, 1.0, 1.0, 1.0, 1.0, 1.0, 1.0, 1.0, 1.0, 1.0, 1.0, 1.0, 1.0, 1.0, 1.0, 1.0, 1.0, 1.0, 1.0, 1.0, 1.0, 1.0, 1.0, 1.0, 1.0, 1.0, 1.0, 1.0, 1.0, 1.0, 1.0, 1.0, 1.0, 1.0, 1.0, 1.0, 1.0, 1.0, 1.0, 1.0, 1.0, 1.0, 1.0, 1.0, 1.0, 1.0, 1.0, 1.0, 1.0, 1.0, 1.0, 1.0, 1.0, 1.0, 1.0, 1.0, 1.0, 1.0, 1.0, 1.0, 1.0, 1.0, 1.0, 1.0, 1.0, 1.0, 1.0, 1.0, 1.0, 1.0, 1.0, 1.0, 1.0, 1.0, 1.0, 1.0, 1.0, 1.0, 1.0, 1.0, 1.0, 1.0, 1.0, 1.0, 1.0, 1.0, 1.0, 1.0, 1.0, 1.0, 1.0, 1.0, 1.0, 1.0, 1.0, 1.0, 1.0, 1.0, 1.0, 1.0, 1.0, 1.0, 1.0, 1.0, 1.0, 1.0, 1.0, 1.0, 1.0, 1.0, 1.0, 1.0, 1.0, 1.0, 1.0, 1.0, 1.0, 1.0, 1.0, 1.0, 1.0, 1.0, 1.0, 1.0, 1.0, 1.0, 1.0, 1.0, 1.0, 1.0, 1.0, 1.0, 1.0, 1.0, 1.0, 1.0, 1.0, 1.0, 1.0, 1.0, 1.0, 1.0, 1.0, 1.0, 1.0, 1.0, 1.0, 1.0, 1.0, 1.0, 1.0, 1.0, 1.0, 1.0, 1.0, 1.0, 1.0, 1.0, 1.0, 1.0, 1.0, 1.0, 1.0, 1.0, 1.0, 1.0, 1.0, 1.0, 1.0, 1.0, 1.0, 1.0, 1.0, 1.0, 1.0, 1.0, 1.0, 1.0, 1.0, 1.0, 1.0, 1.0, 1.0, 1.0, 1.0, 1.0, 1.0, 1.0, 1.0, 1.0, 1.0, 1.0, 1.0, 1.0, 1.0, 1.0, 1.0, 1.0, 1.0, 1.0, 1.0, 1.0, 1.0, 1.0, 1.0, 1.0, 1.0, 1.0, 1.0, 1.0, 1.0, 1.0, 1.0, 1.0, 1.0, 1.0, 1.0, 1.0, 1.0, 1.0, 1.0, 1.0, 1.0, 1.0, 1.0, 1.0, 1.0, 1.0, 1.0, 1.0, 1.0, 1.0, 1.0, 1.0, 1.0, 1.0, 1.0, 1.0, 1.0, 1.0, 1.0, 1.0, 1.0, 1.0, 1.0, 1.0, 1.0, 1.0, 1.0, 1.0, 1.0, 1.0, 1.0, 1.0, 1.0, 1.0, 1.0, 1.0, 1.0, 1.0, 1.0, 1.0, 1.0, 1.0, 1.0, 1.0, 1.0, 1.0, 1.0, 1.0, 1.0, 1.0, 1.0, 1.0, 1.0, 1.0, 1.0, 1.0, 1.0, 1.0, 1.0, 1.0, 1.0, 1.0, 1.0, 1.0, 1.0, 1.0, 1.0, 1.0, 1.0, 1.0, 1.0, 1.0, 1.0, 1.0, 1.0, 1.0, 1.0, 1.0, 1.0, 1.0, 1.0, 1.0, 1.0, 1.0, 1.0, 1.0, 1.0, 1.0, 1.0, 1.0, 1.0, 1.0, 1.0, 1.0, 1.0, 1.0, 1.0, 1.0, 1.0, 1.0, 1.0, 1.0, 1.0, 1.0, 1.0, 1.0, 1.0, 1.0, 1.0, 1.0, 1.0, 1.0, 1.0, 1.0, 1.0, 1.0, 1.0, 1.0, 1.0, 1.0, 1.0, 1.0, 1.0, 1.0, 1.0, 1.0, 1.0, 1.0, 1.0, 1.0, 1.0, 1.0, 1.0, 1.0, 1.0, 1.0, 1.0, 1.0, 1.0, 1.0, 1.0, 1.0, 1.0, 1.0, 1.0, 1.0, 1.0, 1.0, 1.0, 1.0, 1.0, 1.0, 1.0, 1.0, 1.0, 1.0, 1.0, 1.0, 1.0, 1.0, 1.0, 1.0, 1.0, 1.0, 1.0, 1.0, 1.0, 1.0, 1.0, 1.0, 1.0, 1.0, 1.0, 1.0, 1.0, 1.0, 1.0, 1.0, 1.0, 1.0, 1.0, 1.0, 1.0, 1.0, 1.0, 1.0, 1.0, 1.0, 1.0, 1.0, 1.0, 1.0, 1.0, 1.0, 1.0, 1.0, 1.0, 1.0, 1.0, 1.0, 1.0, 1.0, 1.0, 1.0, 1.0, 1.0, 1.0, 1.0, 1.0, 1.0, 1.0, 1.0, 1.0, 1.0, 1.0, 1.0, 1.0, 1.0, 1.0, 1.0, 1.0, 1.0, 1.0, 1.0, 1.0, 1.0, 1.0, 1.0, 1.0, 1.0, 1.0, 1.0, 1.0, 1.0, 1.0, 1.0, 1.0, 1.0, 1.0, 1.0, 1.0, 1.0, 1.0, 1.0, 1.0, 1.0, 1.0, 1.0, 1.0, 1.0, 1.0, 1.0, 1.0, 1.0, 1.0, 1.0, 1.0, 1.0, 1.0, 1.0, 1.0, 1.0, 1.0, 1.0, 1.0, 1.0, 1.0, 1.0, 1.0, 1.0, 1.0, 1.0, 1.0, 1.0, 1.0, 1.0, 1.0, 1.0, 1.0, 1.0, 1.0, 1.0, 1.0, 1.0, 1.0, 1.0, 1.0, 1.0, 1.0, 1.0, 1.0, 1.0, 1.0, 1.0, 1.0, 1.0, 1.0, 1.0, 1.0, 1.0, 1.0, 1.0, 1.0, 1.0, 1.0, 1.0, 1.0, 1.0, 1.0, 1.0, 1.0, 1.0, 1.0, 1.0, 1.0, 1.0, 1.0, 1.0, 1.0, 1.0, 1.0, 1.0, 1.0, 1.0, 1.0, 1.0, 1.0, 1.0, 1.0, 1.0, 1.0, 1.0, 1.0, 1.0, 1.0, 1.0, 1.0, 1.0, 1.0, 1.0, 1.0, 1.0, 1.0, 1.0, 1.0, 1.0, 1.0, 1.0, 1.0, 1.0, 1.0, 1.0, 1.0, 1.0, 1.0, 1.0, 1.0, 1.0, 1.0, 1.0, 1.0, 1.0, 1.0, 1.0, 1.0, 1.0, 1.0, 1.0, 1.0, 1.0, 1.0, 1.0, 1.0, 1.0, 1.0, 1.0, 1.0, 1.0, 1.0, 1.0, 1.0, 1.0, 1.0, 1.0, 1.0, 1.0, 1.0, 1.0, 1.0, 1.0, 1.0, 1.0, 1.0, 1.0, 1.0, 1.0, 1.0, 1.0, 1.0, 1.0, 1.0, 1.0, 1.0, 1.0, 1.0, 1.0, 1.0, 1.0, 1.0, 1.0, 1.0, 1.0, 1.0, 1.0, 1.0, 1.0, 1.0, 1.0, 1.0, 1.0, 1.0, 1.0, 1.0, 1.0, 1.0, 1.0, 1.0, 1.0, 1.0, 1.0, 1.0, 1.0, 1.0, 1.0, 1.0, 1.0, 1.0, 1.0, 1.0, 1.0, 1.0, 1.0, 1.0, 1.0, 1.0, 1.0, 1.0, 1.0, 1.0, 1.0, 1.0, 1.0, 1.0, 1.0, 1.0, 1.0, 1.0, 1.0, 1.0, 1.0, 1.0, 1.0, 1.0, 1.0, 1.0, 1.0, 1.0, 1.0, 1.0, 1.0, 1.0, 1.0, 1.0, 1.0, 1.0, 1.0, 1.0, 1.0, 1.0, 1.0, 1.0, 1.0, 1.0, 1.0, 1.0, 1.0, 1.0, 1.0, 1.0, 1.0, 1.0, 1.0, 1.0, 1.0, 1.0, 1.0, 1.0, 1.0, 1.0, 1.0, 1.0, 1.0, 1.0, 1.0, 1.0, 1.0, 1.0, 1.0, 1.0, 1.0, 1.0, 1.0, 1.0, 1.0, 1.0, 1.0, 1.0, 1.0, 1.0, 1.0, 1.0, 1.0, 1.0, 1.0, 1.0, 1.0, 1.0, 1.0, 1.0, 1.0, 1.0, 1.0, 1.0, 1.0, 1.0, 1.0, 1.0, 1.0, 1.0, 1.0, 1.0, 1.0, 1.0, 1.0, 1.0, 1.0, 1.0, 1.0, 1.0, 1.0, 1.0, 1.0, 1.0, 1.0, 1.0, 1.0, 1.0, 1.0, 1.0, 1.0, 1.0, 1.0, 1.0, 1.0, 1.0, 1.0, 1.0, 1.0, 1.0, 1.0, 1.0, 1.0, 1.0, 1.0, 1.0, 1.0, 1.0, 1.0, 1.0, 1.0, 1.0, 1.0, 1.0, 1.0, 1.0, 1.0, 1.0, 1.0, 1.0, 1.0, 1.0, 1.0, 1.0, 1.0, 1.0, 1.0, 1.0, 1.0, 1.0, 1.0, 1.0, 1.0, 1.0, 1.0, 1.0, 1.0, 1.0, 1.0, 1.0, 1.0, 1.0, 1.0, 1.0, 1.0, 1.0, 1.0, 1.0, 1.0, 1.0, 1.0, 1.0, 1.0, 1.0, 1.0, 1.0, 1.0, 1.0, 1.0, 1.0, 1.0, 1.0, 1.0, 1.0, 1.0, 1.0, 1.0, 1.0, 1.0, 1.0, 1.0, 1.0, 1.0, 1.0, 1.0, 1.0, 1.0, 1.0, 1.0, 1.0, 1.0, 1.0, 1.0, 1.0, 1.0, 1.0, 1.0, 1.0, 1.0, 1.0, 1.0, 1.0, 1.0, 1.0, 1.0, 1.0, 1.0, 1.0, 1.0, 1.0, 1.0, 1.0, 1.0, 1.0, 1.0, 1.0, 1.0, 1.0, 1.0, 1.0, 1.0, 1.0, 1.0, 1.0, 1.0, 1.0, 1.0, 1.0, 1.0, 1.0, 1.0, 1.0, 1.0, 1.0, 1.0, 1.0, 1.0, 1.0, 1.0, 1.0, 1.0, 1.0, 1.0, 1.0, 1.0, 1.0, 1.0, 1.0, 1.0, 1.0, 1.0, 1.0, 1.0, 1.0, 1.0, 1.0, 1.0, 1.0, 1.0, 1.0, 1.0, 1.0, 1.0, 1.0, 1.0, 1.0, 1.0, 1.0, 1.0, 1.0, 1.0, 1.0, 1.0, 1.0, 1.0, 1.0, 1.0, 1.0, 1.0, 1.0, 1.0, 1.0, 1.0, 1.0, 1.0, 1.0, 1.0, 1.0, 1.0, 1.0, 1.0, 1.0, 1.0, 1.0, 1.0, 1.0, 1.0, 1.0, 1.0, 1.0, 1.0, 1.0, 1.0, 1.0, 1.0, 1.0, 1.0, 1.0, 1.0, 1.0, 1.0, 1.0, 1.0, 1.0, 1.0, 1.0, 1.0, 1.0, 1.0, 1.0, 1.0, 1.0, 1.0, 1.0, 1.0, 1.0, 1.0, 1.0, 1.0, 1.0, 1.0, 1.0, 1.0, 1.0, 1.0, 1.0, 1.0, 1.0, 1.0, 1.0, 1.0, 1.0, 1.0, 1.0, 1.0, 1.0, 1.0, 1.0, 1.0, 1.0, 1.0, 1.0, 1.0, 1.0, 1.0, 1.0, 1.0, 1.0, 1.0, 1.0, 1.0, 1.0, 1.0, 1.0, 1.0, 1.0, 1.0, 1.0, 1.0, 1.0, 1.0, 1.0, 1.0, 1.0, 1.0, 1.0, 1.0, 1.0, 1.0, 1.0, 1.0, 1.0, 1.0, 1.0, 1.0, 1.0, 1.0, 1.0, 1.0, 1.0, 1.0, 1.0, 1.0, 1.0, 1.0, 1.0, 1.0, 1.0, 1.0, 1.0, 1.0, 1.0, 1.0, 1.0, 1.0, 1.0, 1.0, 1.0, 1.0, 1.0, 1.0, 1.0, 1.0, 1.0, 1.0, 1.0, 1.0, 1.0, 1.0, 1.0, 1.0, 1.0, 1.0, 1.0, 1.0, 1.0, 1.0, 1.0, 1.0, 1.0, 1.0, 1.0, 1.0, 1.0, 1.0, 1.0, 1.0, 1.0, 1.0, 1.0, 1.0, 1.0, 1.0, 1.0, 1.0, 1.0, 1.0, 1.0, 1.0, 1.0, 1.0, 1.0, 1.0, 1.0, 1.0, 1.0, 1.0, 1.0, 1.0, 1.0, 1.0, 1.0, 1.0, 1.0, 1.0, 1.0, 1.0, 1.0, 1.0, 1.0, 1.0, 1.0, 1.0, 1.0, 1.0, 1.0, 1.0, 1.0, 1.0, 1.0, 1.0, 1.0, 1.0, 1.0, 1.0, 1.0, 1.0, 1.0, 1.0, 1.0, 1.0, 1.0, 1.0, 1.0, 1.0, 1.0, 1.0, 1.0, 1.0, 1.0, 1.0, 1.0, 1.0, 1.0, 1.0, 1.0, 1.0, 1.0, 1.0, 1.0, 1.0, 1.0, 1.0, 1.0, 1.0, 1.0, 1.0, 1.0, 1.0, 1.0, 1.0, 1.0, 1.0, 1.0, 1.0, 1.0, 1.0, 1.0, 1.0, 1.0, 1.0, 1.0, 1.0, 1.0, 1.0, 1.0, 1.0, 1.0, 1.0, 1.0, 1.0, 1.0, 1.0, 1.0, 1.0, 1.0, 1.0, 1.0, 1.0, 1.0, 1.0, 1.0, 1.0, 1.0, 1.0, 1.0, 1.0, 1.0, 1.0, 1.0, 1.0, 1.0, 1.0, 1.0, 1.0, 1.0, 1.0, 1.0, 1.0, 1.0, 1.0, 1.0, 1.0, 1.0, 1.0, 1.0, 1.0, 1.0, 1.0, 1.0, 1.0, 1.0, 1.0, 1.0, 1.0, 1.0, 1.0, 1.0, 1.0, 1.0, 1.0, 1.0, 1.0, 1.0, 1.0, 1.0, 1.0, 1.0, 1.0, 1.0, 1.0, 1.0, 1.0, 1.0, 1.0, 1.0, 1.0, 1.0, 1.0, 1.0, 1.0, 1.0, 1.0, 1.0, 1.0, 1.0, 1.0, 1.0, 1.0, 1.0, 1.0, 1.0, 1.0, 1.0, 1.0, 1.0, 1.0, 1.0, 1.0, 1.0, 1.0, 1.0, 1.0, 1.0, 1.0, 1.0, 1.0, 1.0, 1.0, 1.0, 1.0, 1.0, 1.0, 1.0, 1.0, 1.0, 1.0, 1.0, 1.0, 1.0, 1.0, 1.0, 1.0, 1.0, 1.0, 1.0, 1.0, 1.0, 1.0, 1.0, 1.0, 1.0, 1.0, 1.0, 1.0, 1.0, 1.0, 1.0, 1.0, 1.0, 1.0, 1.0, 1.0, 1.0, 1.0, 1.0, 1.0, 1.0, 1.0, 1.0, 1.0, 1.0, 1.0, 1.0, 1.0, 1.0, 1.0, 1.0, 1.0, 1.0, 1.0, 1.0, 1.0, 1.0, 1.0, 1.0, 1.0, 1.0, 1.0, 1.0, 1.0, 1.0, 1.0, 1.0, 1.0, 1.0, 1.0, 1.0, 1.0, 1.0, 1.0, 1.0, 1.0, 1.0, 1.0, 1.0, 1.0, 1.0, 1.0, 1.0, 1.0, 1.0, 1.0, 1.0, 1.0, 1.0, 1.0, 1.0, 1.0, 1.0, 1.0, 1.0, 1.0, 1.0, 1.0, 1.0, 1.0, 1.0, 1.0, 1.0, 1.0, 1.0, 1.0, 1.0, 1.0, 1.0, 1.0, 1.0, 1.0, 1.0, 1.0, 1.0, 1.0, 1.0, 1.0, 1.0, 1.0, 1.0, 1.0, 1.0, 1.0, 1.0, 1.0, 1.0, 1.0, 1.0, 1.0, 1.0, 1.0, 1.0, 1.0, 1.0, 1.0, 1.0, 1.0, 1.0, 1.0, 1.0, 1.0, 1.0, 1.0, 1.0, 1.0, 1.0, 1.0, 1.0, 1.0, 1.0, 1.0, 1.0, 1.0, 1.0, 1.0, 1.0, 1.0, 1.0, 1.0, 1.0, 1.0, 1.0, 1.0, 1.0, 1.0, 1.0, 1.0, 1.0, 1.0, 1.0, 1.0, 1.0, 1.0, 1.0, 1.0, 1.0, 1.0, 1.0, 1.0, 1.0, 1.0, 1.0, 1.0, 1.0, 1.0, 1.0, 1.0, 1.0, 1.0, 1.0, 1.0, 1.0, 1.0, 1.0, 1.0, 1.0, 1.0, 1.0, 1.0, 1.0, 1.0, 1.0, 1.0, 1.0, 1.0, 1.0, 1.0, 1.0, 1.0, 1.0, 1.0, 1.0, 1.0, 1.0, 1.0, 1.0, 1.0, 1.0, 1.0, 1.0, 1.0, 1.0, 1.0, 1.0, 1.0, 1.0, 1.0, 1.0, 1.0, 1.0, 1.0, 1.0, 1.0, 1.0, 1.0, 1.0, 1.0, 1.0, 1.0, 1.0, 1.0, 1.0, 1.0, 1.0, 1.0, 1.0, 1.0, 1.0, 1.0, 1.0, 1.0, 1.0, 1.0, 1.0, 1.0, 1.0, 1.0, 1.0, 1.0, 1.0, 1.0, 1.0, 1.0, 1.0, 1.0, 1.0, 1.0, 1.0, 1.0, 1.0, 1.0, 1.0, 1.0, 1.0, 1.0, 1.0, 1.0, 1.0, 1.0, 1.0, 1.0, 1.0, 1.0, 1.0, 1.0, 1.0, 1.0, 1.0, 1.0, 1.0, 1.0, 1.0, 1.0, 1.0, 1.0, 1.0, 1.0, 1.0, 1.0, 1.0, 1.0, 1.0, 1.0, 1.0, 1.0, 1.0, 1.0, 1.0, 1.0, 1.0, 1.0, 1.0, 1.0, 1.0, 1.0, 1.0, 1.0, 1.0, 1.0, 1.0, 1.0, 1.0, 1.0, 1.0, 1.0, 1.0, 1.0, 1.0, 1.0, 1.0, 1.0, 1.0, 1.0, 1.0, 1.0, 1.0, 1.0, 1.0, 1.0, 1.0, 1.0, 1.0, 1.0, 1.0, 1.0, 1.0, 1.0, 1.0, 1.0, 1.0, 1.0, 1.0, 1.0, 1.0, 1.0, 1.0, 1.0, 1.0, 1.0, 1.0, 1.0, 1.0, 1.0, 1.0, 1.0, 1.0, 1.0, 1.0, 1.0, 1.0, 1.0, 1.0, 1.0, 1.0, 1.0, 1.0, 1.0, 1.0, 1.0, 1.0, 1.0, 1.0, 1.0, 1.0, 1.0, 1.0, 1.0, 1.0, 1.0, 1.0, 1.0, 1.0, 1.0, 1.0, 1.0, 1.0, 1.0, 1.0, 1.0, 1.0, 1.0, 1.0, 1.0, 1.0, 1.0, 1.0, 1.0, 1.0, 1.0, 1.0, 1.0, 1.0, 1.0, 1.0, 1.0, 1.0, 1.0, 1.0, 1.0, 1.0, 1.0, 1.0, 1.0, 1.0, 1.0, 1.0, 1.0, 1.0, 1.0, 1.0, 1.0, 1.0, 1.0, 1.0, 1.0, 1.0, 1.0, 1.0, 1.0, 1.0, 1.0, 1.0, 1.0, 1.0, 1.0, 1.0, 1.0, 1.0, 1.0, 1.0, 1.0, 1.0, 1.0, 1.0, 1.0, 1.0, 1.0, 1.0, 1.0, 1.0, 1.0, 1.0, 1.0, 1.0, 1.0, 1.0, 1.0, 1.0, 1.0, 1.0, 1.0, 1.0, 1.0, 1.0, 1.0, 1.0, 1.0, 1.0, 1.0, 1.0, 1.0, 1.0, 1.0, 1.0, 1.0, 1.0, 1.0, 1.0, 1.0, 1.0, 1.0, 1.0, 1.0, 1.0, 1.0, 1.0, 1.0, 1.0, 1.0, 1.0, 1.0, 1.0, 1.0, 1.0, 1.0, 1.0, 1.0, 1.0, 1.0, 1.0, 1.0, 1.0, 1.0, 1.0, 1.0, 1.0, 1.0, 1.0, 1.0, 1.0, 1.0, 1.0, 1.0, 1.0, 1.0, 1.0, 1.0, 1.0, 1.0, 1.0, 1.0, 1.0, 1.0, 1.0, 1.0, 1.0, 1.0, 1.0, 1.0, 1.0, 1.0, 1.0, 1.0, 1.0, 1.0, 1.0, 1.0, 1.0, 1.0, 1.0, 1.0, 1.0, 1.0, 1.0, 1.0, 1.0, 1.0, 1.0, 1.0, 1.0, 1.0, 1.0, 1.0, 1.0, 1.0, 1.0, 1.0, 1.0, 1.0, 1.0, 1.0, 1.0, 1.0, 1.0, 1.0, 1.0, 1.0, 1.0, 1.0, 1.0, 1.0, 1.0, 1.0, 1.0, 1.0, 1.0, 1.0, 1.0, 1.0, 1.0, 1.0, 1.0, 1.0, 1.0, 1.0, 1.0, 1.0, 1.0, 1.0, 1.0, 1.0, 1.0, 1.0, 1.0, 1.0, 1.0, 1.0, 1.0, 1.0, 1.0, 1.0, 1.0, 1.0, 1.0, 1.0, 1.0, 1.0, 1.0, 1.0, 1.0, 1.0, 1.0, 1.0, 1.0, 1.0, 1.0, 1.0, 1.0, 1.0, 1.0, 1.0, 1.0, 1.0, 1.0, 1.0, 1.0, 1.0, 1.0, 1.0, 1.0, 1.0, 1.0, 1.0, 1.0, 1.0, 1.0, 1.0, 1.0, 1.0, 1.0, 1.0, 1.0, 1.0, 1.0, 1.0, 1.0, 1.0, 1.0, 1.0, 1.0, 1.0, 1.0, 1.0, 1.0, 1.0, 1.0, 1.0, 1.0, 1.0, 1.0, 1.0, 1.0, 1.0, 1.0, 1.0, 1.0, 1.0, 1.0, 1.0, 1.0, 1.0, 1.0, 1.0, 1.0, 1.0, 1.0, 1.0, 1.0, 1.0, 1.0, 1.0, 1.0, 1.0, 1.0, 1.0, 1.0, 1.0, 1.0, 1.0, 1.0, 1.0, 1.0, 1.0, 1.0, 1.0, 1.0, 1.0, 1.0, 1.0, 1.0, 1.0, 1.0, 1.0, 1.0, 1.0, 1.0, 1.0, 1.0, 1.0, 1.0, 1.0, 1.0, 1.0, 1.0, 1.0, 1.0, 1.0, 1.0, 1.0, 1.0, 1.0, 1.0, 1.0, 1.0, 1.0, 1.0, 1.0, 1.0, 1.0, 1.0, 1.0, 1.0, 1.0, 1.0, 1.0, 1.0, 1.0, 1.0, 1.0, 1.0, 1.0, 1.0, 1.0, 1.0, 1.0, 1.0, 1.0, 1.0, 1.0, 1.0, 1.0, 1.0, 1.0, 1.0, 1.0, 1.0, 1.0, 1.0, 1.0, 1.0, 1.0, 1.0, 1.0, 1.0, 1.0, 1.0, 1.0, 1.0, 1.0, 1.0, 1.0, 1.0, 1.0, 1.0, 1.0, 1.0, 1.0, 1.0, 1.0, 1.0, 1.0, 1.0, 1.0, 1.0, 1.0, 1.0, 1.0, 1.0, 1.0, 1.0, 1.0, 1.0, 1.0, 1.0, 1.0, 1.0, 1.0, 1.0, 1.0, 1.0, 1.0, 1.0, 1.0, 1.0, 1.0, 1.0, 1.0, 1.0, 1.0, 1.0, 1.0, 1.0, 1.0, 1.0, 1.0, 1.0, 1.0, 1.0, 1.0, 1.0, 1.0, 1.0, 1.0, 1.0, 1.0, 1.0, 1.0, 1.0, 1.0, 1.0, 1.0, 1.0, 1.0, 1.0, 1.0, 1.0, 1.0, 1.0, 1.0, 1.0, 1.0, 1.0, 1.0, 1.0, 1.0, 1.0, 1.0, 1.0, 1.0, 1.0, 1.0, 1.0, 1.0, 1.0, 1.0, 1.0, 1.0, 1.0, 1.0, 1.0, 1.0, 1.0, 1.0, 1.0, 1.0, 1.0, 1.0, 1.0, 1.0, 1.0, 1.0, 1.0, 1.0, 1.0, 1.0, 1.0, 1.0, 1.0, 1.0, 1.0, 1.0, 1.0, 1.0, 1.0, 1.0, 1.0, 1.0, 1.0, 1.0, 1.0, 1.0, 1.0, 1.0, 1.0, 1.0, 1.0, 1.0, 1.0, 1.0, 1.0, 1.0, 1.0, 1.0, 1.0, 1.0, 1.0, 1.0, 1.0, 1.0, 1.0, 1.0, 1.0, 1.0, 1.0, 1.0, 1.0, 1.0, 1.0, 1.0, 1.0, 1.0, 1.0, 1.0, 1.0, 1.0, 1.0, 1.0, 1.0, 1.0, 1.0, 1.0, 1.0, 1.0, 1.0, 1.0, 1.0, 1.0, 1.0, 1.0, 1.0, 1.0, 1.0, 1.0, 1.0, 1.0, 1.0, 1.0, 1.0, 1.0, 1.0, 1.0, 1.0, 1.0, 1.0, 1.0, 1.0, 1.0, 1.0, 1.0, 1.0, 1.0, 1.0, 1.0, 1.0, 1.0, 1.0, 1.0, 1.0, 1.0, 1.0, 1.0, 1.0, 1.0, 1.0, 1.0, 1.0, 1.0, 1.0, 1.0, 1.0, 1.0, 1.0, 1.0, 1.0, 1.0, 1.0, 1.0, 1.0, 1.0, 1.0, 1.0, 1.0, 1.0, 1.0, 1.0, 1.0, 1.0, 1.0, 1.0, 1.0, 1.0, 1.0, 1.0, 1.0, 1.0, 1.0, 1.0, 1.0, 1.0, 1.0, 1.0, 1.0, 1.0, 1.0, 1.0, 1.0, 1.0, 1.0, 1.0, 1.0, 1.0, 1.0, 1.0, 1.0, 1.0, 1.0, 1.0, 1.0, 1.0, 1.0, 1.0, 1.0, 1.0, 1.0, 1.0, 1.0, 1.0, 1.0, 1.0, 1.0, 1.0, 1.0, 1.0, 1.0, 1.0, 1.0, 1.0, 1.0, 1.0, 1.0, 1.0, 1.0, 1.0, 1.0, 1.0, 1.0, 1.0, 1.0, 1.0, 1.0, 1.0, 1.0, 1.0, 1.0, 1.0, 1.0, 1.0, 1.0, 1.0, 1.0, 1.0, 1.0, 1.0, 1.0, 1.0, 1.0, 1.0, 1.0, 1.0, 1.0, 1.0, 1.0, 1.0, 1.0, 1.0, 1.0, 1.0, 1.0, 1.0, 1.0, 1.0, 1.0, 1.0, 1.0, 1.0, 1.0, 1.0, 1.0, 1.0, 1.0, 1.0, 1.0, 1.0, 1.0, 1.0, 1.0, 1.0, 1.0, 1.0, 1.0, 1.0, 1.0, 1.0, 1.0, 1.0, 1.0, 1.0, 1.0, 1.0, 1.0, 1.0, 1.0, 1.0, 1.0, 1.0, 1.0, 1.0, 1.0, 1.0, 1.0, 1.0, 1.0, 1.0, 1.0, 1.0, 1.0, 1.0, 1.0, 1.0, 1.0, 1.0, 1.0, 1.0, 1.0, 1.0, 1.0, 1.0, 1.0, 1.0, 1.0, 1.0, 1.0, 1.0, 1.0, 1.0, 1.0, 1.0, 1.0, 1.0, 1.0, 1.0, 1.0, 1.0, 1.0, 1.0, 1.0, 1.0, 1.0, 1.0, 1.0, 1.0, 1.0, 1.0, 1.0, 1.0, 1.0, 1.0, 1.0, 1.0, 1.0, 1.0, 1.0, 1.0, 1.0, 1.0, 1.0, 1.0, 1.0, 1.0, 1.0, 1.0, 1.0, 1.0, 1.0, 1.0, 1.0, 1.0, 1.0, 1.0, 1.0, 1.0, 1.0, 1.0, 1.0, 1.0, 1.0, 1.0, 1.0, 1.0, 1.0, 1.0, 1.0, 1.0, 1.0, 1.0, 1.0, 1.0, 1.0, 1.0, 1.0, 1.0, 1.0, 1.0, 1.0, 1.0, 1.0, 1.0, 1.0, 1.0, 1.0, 1.0, 1.0, 1.0, 1.0, 1.0, 1.0, 1.0, 1.0, 1.0, 1.0, 1.0, 1.0, 1.0, 1.0, 1.0, 1.0, 1.0, 1.0, 1.0, 1.0, 1.0, 1.0, 1.0, 1.0, 1.0, 1.0, 1.0, 1.0, 1.0, 1.0, 1.0, 1.0, 1.0, 1.0, 1.0, 1.0, 1.0, 1.0, 1.0, 1.0, 1.0, 1.0, 1.0, 1.0, 1.0, 1.0, 1.0, 1.0, 1.0, 1.0, 1.0, 1.0, 1.0, 1.0, 1.0, 1.0, 1.0, 1.0, 1.0, 1.0, 1.0, 1.0, 1.0, 1.0, 1.0, 1.0, 1.0, 1.0, 1.0, 1.0, 1.0, 1.0, 1.0, 1.0, 1.0, 1.0, 1.0, 1.0, 1.0, 1.0, 1.0, 1.0, 1.0, 1.0, 1.0, 1.0, 1.0, 1.0, 1.0, 1.0, 1.0, 1.0, 1.0, 1.0, 1.0, 1.0, 1.0, 1.0, 1.0, 1.0, 1.0, 1.0, 1.0, 1.0, 1.0, 1.0, 1.0, 1.0, 1.0, 1.0, 1.0, 1.0, 1.0, 1.0, 1.0, 1.0, 1.0, 1.0, 1.0, 1.0, 1.0, 1.0, 1.0, 1.0, 1.0, 1.0, 1.0, 1.0, 1.0, 1.0, 1.0, 1.0, 1.0, 1.0, 1.0, 1.0, 1.0, 1.0, 1.0, 1.0, 1.0, 1.0, 1.0, 1.0, 1.0, 1.0, 1.0, 1.0, 1.0, 1.0, 1.0, 1.0, 1.0, 1.0, 1.0, 1.0, 1.0, 1.0, 1.0, 1.0, 1.0, 1.0, 1.0, 1.0, 1.0, 1.0, 1.0, 1.0, 1.0, 1.0, 1.0, 1.0, 1.0, 1.0, 1.0, 1.0, 1.0, 1.0, 1.0, 1.0, 1.0, 1.0, 1.0, 1.0, 1.0, 1.0, 1.0, 1.0, 1.0, 1.0, 1.0, 1.0, 1.0, 1.0, 1.0, 1.0, 1.0, 1.0, 1.0, 1.0, 1.0, 1.0, 1.0, 1.0, 1.0, 1.0, 1.0, 1.0, 1.0, 1.0, 1.0, 1.0, 1.0, 1.0, 1.0, 1.0, 1.0, 1.0, 1.0, 1.0, 1.0, 1.0, 1.0, 1.0, 1.0, 1.0, 1.0, 1.0, 1.0, 1.0, 1.0, 1.0, 1.0, 1.0, 1.0, 1.0, 1.0, 1.0, 1.0, 1.0, 1.0, 1.0, 1.0, 1.0, 1.0, 1.0, 1.0, 1.0, 1.0, 1.0, 1.0, 1.0, 1.0, 1.0, 1.0, 1.0, 1.0, 1.0, 1.0, 1.0, 1.0, 1.0, 1.0, 1.0, 1.0, 1.0, 1.0, 1.0, 1.0, 1.0, 1.0, 1.0, 1.0, 1.0, 1.0, 1.0, 1.0, 1.0, 1.0, 1.0, 1.0, 1.0, 1.0, 1.0, 1.0, 1.0, 1.0, 1.0, 1.0, 1.0, 1.0, 1.0, 1.0, 1.0, 1.0, 1.0, 1.0, 1.0, 1.0, 1.0, 1.0, 1.0, 1.0, 1.0, 1.0, 1.0, 1.0, 1.0, 1.0, 1.0, 1.0, 1.0, 1.0, 1.0, 1.0, 1.0, 1.0, 1.0, 1.0, 1.0, 1.0, 1.0, 1.0, 1.0, 1.0, 1.0, 1.0, 1.0, 1.0, 1.0, 1.0, 1.0, 1.0, 1.0, 1.0, 1.0, 1.0, 1.0, 1.0, 1.0, 1.0, 1.0, 1.0, 1.0, 1.0, 1.0, 1.0, 1.0, 1.0, 1.0, 1.0, 1.0, 1.0, 1.0, 1.0, 1.0, 1.0, 1.0, 1.0, 1.0, 1.0, 1.0, 1.0, 1.0, 1.0, 1.0, 1.0, 1.0, 1.0, 1.0, 1.0, 1.0, 1.0, 1.0, 1.0, 1.0, 1.0, 1.0, 1.0, 1.0, 1.0, 1.0, 1.0, 1.0, 1.0, 1.0, 1.0, 1.0, 1.0, 1.0, 1.0, 1.0, 1.0, 1.0, 1.0, 1.0, 1.0, 1.0, 1.0, 1.0, 1.0, 1.0, 1.0, 1.0, 1.0, 1.0, 1.0, 1.0, 1.0, 1.0, 1.0, 1.0, 1.0, 1.0, 1.0, 1.0, 1.0, 1.0, 1.0, 1.0, 1.0, 1.0, 1.0, 1.0, 1.0, 1.0, 1.0, 1.0, 1.0, 1.0, 1.0, 1.0, 1.0, 1.0, 1.0, 1.0, 1.0, 1.0, 1.0, 1.0, 1.0, 1.0, 1.0, 1.0, 1.0, 1.0, 1.0, 1.0, 1.0, 1.0, 1.0, 1.0, 1.0, 1.0, 1.0, 1.0, 1.0, 1.0, 1.0, 1.0, 1.0, 1.0, 1.0, 1.0, 1.0, 1.0, 1.0, 1.0, 1.0, 1.0, 1.0, 1.0, 1.0, 1.0, 1.0, 1.0, 1.0, 1.0, 1.0, 1.0, 1.0, 1.0, 1.0, 1.0, 1.0, 1.0, 1.0, 1.0, 1.0, 1.0, 1.0, 1.0, 1.0, 1.0, 1.0, 1.0, 1.0, 1.0, 1.0, 1.0, 1.0, 1.0, 1.0, 1.0, 1.0, 1.0, 1.0, 1.0, 1.0, 1.0, 1.0, 1.0, 1.0, 1.0, 1.0, 1.0, 1.0, 1.0, 1.0, 1.0, 1.0, 1.0, 1.0, 1.0, 1.0, 1.0, 1.0, 1.0, 1.0, 1.0, 1.0, 1.0, 1.0, 1.0, 1.0, 1.0, 1.0, 1.0, 1.0, 1.0, 1.0, 1.0, 1.0, 1.0, 1.0, 1.0, 1.0, 1.0, 1.0, 1.0, 1.0, 1.0, 1.0, 1.0, 1.0, 1.0, 1.0, 1.0, 1.0, 1.0, 1.0, 1.0, 1.0, 1.0, 1.0, 1.0, 1.0, 1.0, 1.0, 1.0, 1.0, 1.0, 1.0, 1.0, 1.0, 1.0, 1.0, 1.0, 1.0, 1.0, 1.0, 1.0, 1.0, 1.0, 1.0, 1.0, 1.0, 1.0, 1.0, 1.0, 1.0, 1.0, 1.0, 1.0, 1.0, 1.0, 1.0, 1.0, 1.0, 1.0, 1.0, 1.0, 1.0, 1.0, 1.0, 1.0, 1.0, 1.0, 1.0, 1.0, 1.0, 1.0, 1.0, 1.0, 1.0, 1.0, 1.0, 1.0, 1.0, 1.0, 1.0, 1.0, 1.0, 1.0, 1.0, 1.0, 1.0, 1.0, 1.0, 1.0, 1.0, 1.0, 1.0, 1.0, 1.0, 1.0, 1.0, 1.0, 1.0, 1.0, 1.0, 1.0, 1.0, 1.0, 1.0, 1.0, 1.0, 1.0, 1.0, 1.0, 1.0, 1.0, 1.0, 1.0, 1.0, 1.0, 1.0, 1.0, 1.0, 1.0, 1.0, 1.0, 1.0, 1.0, 1.0, 1.0, 1.0, 1.0, 1.0, 1.0, 1.0, 1.0, 1.0, 1.0, 1.0, 1.0, 1.0, 1.0, 1.0, 1.0, 1.0, 1.0, 1.0, 1.0, 1.0, 1.0, 1.0, 1.0, 1.0, 1.0, 1.0, 1.0, 1.0, 1.0, 1.0, 1.0, 1.0, 1.0, 1.0, 1.0, 1.0, 1.0, 1.0, 1.0, 1.0, 1.0, 1.0, 1.0, 1.0, 1.0, 1.0, 1.0, 1.0, 1.0, 1.0, 1.0, 1.0, 1.0, 1.0, 1.0, 1.0, 1.0, 1.0, 1.0, 1.0, 1.0, 1.0, 1.0, 1.0, 1.0, 1.0, 1.0, 1.0, 1.0, 1.0, 1.0, 1.0, 1.0, 1.0, 1.0, 1.0, 1.0, 1.0, 1.0, 1.0, 1.0, 1.0, 1.0, 1.0, 1.0, 1.0, 1.0, 1.0, 1.0, 1.0, 1.0, 1.0, 1.0, 1.0, 1.0, 1.0, 1.0, 1.0, 1.0, 1.0, 1.0, 1.0, 1.0, 1.0, 1.0, 1.0, 1.0, 1.0, 1.0, 1.0, 1.0, 1.0, 1.0, 1.0, 1.0, 1.0, 1.0, 1.0, 1.0, 1.0, 1.0, 1.0, 1.0, 1.0, 1.0, 1.0, 1.0, 1.0, 1.0, 1.0, 1.0, 1.0, 1.0, 1.0, 1.0, 1.0, 1.0, 1.0, 1.0, 1.0, 1.0, 1.0, 1.0, 1.0, 1.0, 1.0, 1.0, 1.0, 1.0, 1.0, 1.0, 1.0, 1.0, 1.0, 1.0, 1.0, 1.0, 1.0, 1.0, 1.0, 1.0, 1.0, 1.0])
me_plane_001.use_remesh_preserve_volume = False
me_plane_001.use_remesh_preserve_attributes = False
me_plane_001.use_mirror_vertex_groups = False
me_plane_001.update()
me_plane = bpy.data.meshes.new('Plane')
me_plane.from_pydata([(1.0, 1.0, 0.0), (1.0, -1.0, 0.0), (-1.0, -1.0, 0.0), (-1.0, 1.0, 0.0), (-1.0, 1.0, 2.0), (-1.0, -1.0, 2.0)], [], [(0, 3, 2, 1), (2, 3, 4, 5)])
_uv = me_plane.uv_layers.new(name='UVMap')
_uv.uv.foreach_set('vector', [1.0, 0.9961, 0.0, 1.0, -0.003906, 0.0, 0.9961, -0.003906, 1.0, 0.0, 0.998, 1.0, -0.001953, 0.998, 0.0, -0.001953])
_ca = me_plane.color_attributes.new('Col', 'BYTE_COLOR', 'CORNER')
_ca.data.foreach_set('color', [1.0, 1.0, 1.0, 1.0, 1.0, 1.0, 1.0, 1.0, 1.0, 1.0, 1.0, 1.0, 1.0, 1.0, 1.0, 1.0, 1.0, 1.0, 1.0, 1.0, 1.0, 1.0, 1.0, 1.0, 1.0, 1.0, 1.0, 1.0, 1.0, 1.0, 1.0, 1.0])
me_plane.materials.append(mat_material)
me_plane.use_remesh_preserve_volume = False
me_plane.use_remesh_preserve_attributes = False
me_plane.use_mirror_vertex_groups = False
me_plane.update()

# ---- objects
ob_plane_001 = bpy.data.objects.new('Plane.001', me_plane_001)
ob_plane = bpy.data.objects.new('Plane', me_plane)

# ---- transforms, parenting, visibility, modifiers, constraints
ob_plane_001.location = (-0.06153, -1.768, -0.308)
ob_plane_001.rotation_euler = (1.571, -0.0, 1.571)
ob_plane_001.lock_rotations_4d = False
ob_plane_001.empty_display_type = 'ARROWS'
ob_plane_001.color = (0.0, 0.0, 0.0, 1.0)
ob_plane_001.lineart.crease_threshold = 0.0
ob_plane.location = (0.0, 0.0, 0.0)
ob_plane.rotation_euler = (1.571, 1.794e-16, 1.794e-16)
ob_plane.lock_rotations_4d = False
ob_plane.empty_display_type = 'ARROWS'
ob_plane.color = (0.0, 0.0, 0.0, 1.0)
ob_plane.lineart.crease_threshold = 0.0

# ---- collection membership
col_collection_1.objects.link(ob_plane_001)
col_collection_1.objects.link(ob_plane)

# ---- scene / render settings (as saved in the file)
scene.frame_start = 1; scene.frame_end = 250; scene.frame_set(1)
scene.render.engine = 'BLENDER_EEVEE_NEXT'
scene.render.image_settings.color_mode = 'RGB'
scene.render.image_settings.compression = 90
scene.render.resolution_x = 1280
scene.render.resolution_y = 960
scene.render.fps = 25
scene.render.dither_intensity = 0.0
scene.render.use_compositing = False
scene.render.use_sequencer = False
scene.render.use_file_extension = False
scene.render.bake_bias = 0.0
scene.render.use_stamp_time = False
scene.render.use_stamp_date = False
scene.render.use_stamp_frame = False
scene.render.use_stamp_camera = False
scene.render.use_stamp_scene = False
scene.render.use_stamp_filename = False
scene.render.use_stamp_render_time = False
scene.render.stamp_font_size = 0
scene.cycles.use_denoising = False
scene.cycles.samples = 10
scene.cycles.sampling_pattern = 'TABULATED_SOBOL'
scene.cycles.light_sampling_threshold = 0.0
scene.cycles.use_adaptive_sampling = False
scene.cycles.use_light_tree = False
scene.cycles.blur_glossy = 0.0
scene.cycles.volume_bounces = 1
scene.cycles.pixel_filter_type = 'GAUSSIAN'
scene.cycles.sample_clamp_indirect = 0.0
scene.view_settings.view_transform = 'Raw'
bpy.context.view_layer.update()

# ---- added for rendering (the .blend has no active camera and no usable light): camera, sun + grey world if the file has none
cam_auto = bpy.data.cameras.new('AutoCamera')
cam_auto.lens = 50.0
cam_auto.sensor_width = 36.0
cam_auto.clip_end = 1000.0
ob_auto_camera = bpy.data.objects.new('AutoCamera', cam_auto)
scene.collection.objects.link(ob_auto_camera)
ob_auto_camera.location = (3.20552, -4.84663, 2.564)
ob_auto_camera.rotation_euler = (1.09748, -7.21219e-08, 0.694738)
scene.camera = ob_auto_camera
light_auto_sun = bpy.data.lights.new('AutoSun', 'SUN')
light_auto_sun.energy = 3.0
light_auto_sun.angle = 0.0523599
ob_auto_sun = bpy.data.objects.new('AutoSun', light_auto_sun)
scene.collection.objects.link(ob_auto_sun)
ob_auto_sun.rotation_euler = (0.872665, 0.174533, 0.523599)
if scene.world is None:
    world_auto = bpy.data.worlds.new('AutoWorld')
    world_auto.color = (0.3, 0.3, 0.3)
    scene.world = world_auto
bpy.context.view_layer.update()
